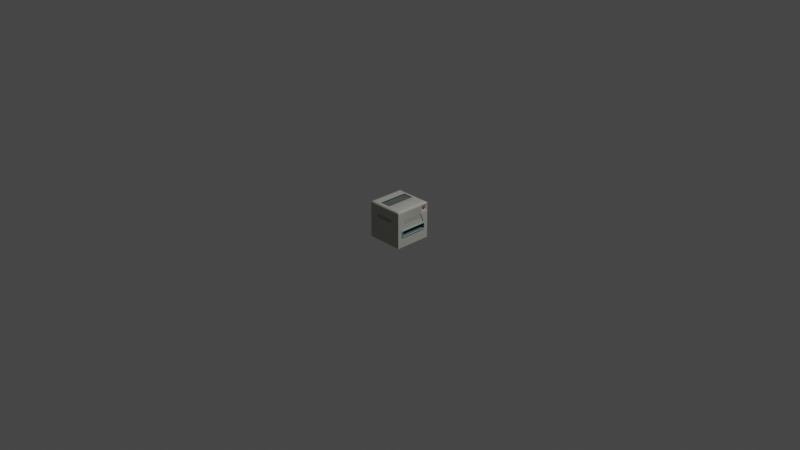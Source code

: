 # Source: Printer.blend  (saved by Blender 3.6.11; exported with 4.5.12 LTS)
import bpy
from mathutils import Matrix  # noqa: F401  (used for matrix-valued properties, if any)

bpy.ops.wm.read_factory_settings(use_empty=True)
scene = bpy.context.scene
scene.name = 'Scene'

# ---- collections
col_collection = bpy.data.collections.new('Collection'); scene.collection.children.link(col_collection)

# ---- materials (node trees are filled in below, after node groups)
mat_blue = bpy.data.materials.new('Blue')
mat_blue.alpha_threshold = 0.0
mat_blue.use_transparent_shadow = False
mat_blue.roughness = 0.5
mat_blue.line_color = (0.0, 0.0, 0.0, 1.0)
mat_printer = bpy.data.materials.new('Printer')
mat_printer.use_transparent_shadow = False
mat_red = bpy.data.materials.new('Red')
mat_red.use_transparent_shadow = False
mat_grey = bpy.data.materials.new('Grey')
mat_grey.use_transparent_shadow = False

# ---- node groups
ng_auto_smooth = bpy.data.node_groups.new('Auto Smooth', 'GeometryNodeTree')
_s = ng_auto_smooth.interface.new_socket(name='Geometry', in_out='OUTPUT', socket_type='NodeSocketGeometry')
_s = ng_auto_smooth.interface.new_socket(name='Geometry', in_out='INPUT', socket_type='NodeSocketGeometry')
_s = ng_auto_smooth.interface.new_socket(name='Angle', in_out='INPUT', socket_type='NodeSocketFloat')
_s.subtype = 'ANGLE'
_s.min_value = 0.0
_s.max_value = 3.142
ng_auto_smooth.is_modifier = True
_N = ng_auto_smooth.nodes; _L = ng_auto_smooth.links
n0 = _N.new('NodeGroupOutput'); n0.name = 'Group Output'; n0.location = (480, -100)
n1 = _N.new('NodeGroupInput'); n1.name = 'Group Input'; n1.location = (-420, -300)
n2 = _N.new('NodeGroupInput'); n2.name = 'Group Input.001'; n2.location = (-60, -100)
n3 = _N.new('GeometryNodeSetShadeSmooth'); n3.name = 'Set Shade Smooth'; n3.location = (120, -100)
n3.domain = 'EDGE'
n4 = _N.new('GeometryNodeSetShadeSmooth'); n4.name = 'Set Shade Smooth.001'; n4.location = (300, -100)
n5 = _N.new('GeometryNodeInputMeshEdgeAngle'); n5.name = 'Edge Angle'; n5.location = (-420, -220)
n6 = _N.new('GeometryNodeInputEdgeSmooth'); n6.name = 'Is Edge Smooth'; n6.location = (-60, -160)
n7 = _N.new('GeometryNodeInputShadeSmooth'); n7.name = 'Is Face Smooth'; n7.location = (-240, -340)
n8 = _N.new('FunctionNodeBooleanMath'); n8.name = 'Boolean Math'; n8.location = (-60, -220)
n9 = _N.new('FunctionNodeCompare'); n9.name = 'Compare'; n9.location = (-240, -180)
n9.operation = 'LESS_EQUAL'
_L.new(n5.outputs[0], n9.inputs[0])
_L.new(n4.outputs[0], n0.inputs[0])
_L.new(n1.outputs[1], n9.inputs[1])
_L.new(n9.outputs[0], n8.inputs[0])
_L.new(n7.outputs[0], n8.inputs[1])
_L.new(n2.outputs[0], n3.inputs[0])
_L.new(n6.outputs[0], n3.inputs[1])
_L.new(n3.outputs[0], n4.inputs[0])
_L.new(n8.outputs[0], n3.inputs[2])
n0.is_active_output = True

# ---- material node trees
mat_blue.use_nodes = True; mat_blue.node_tree.nodes.clear()
_N = mat_blue.node_tree.nodes; _L = mat_blue.node_tree.links
n0 = _N.new('ShaderNodeOutputMaterial'); n0.name = 'Material Output'; n0.location = (300, 300)
n1 = _N.new('ShaderNodeBsdfPrincipled'); n1.name = 'Principled BSDF'; n1.location = (10, 300)
n1.distribution = 'GGX'
n1.subsurface_method = 'RANDOM_WALK_SKIN'
n1.inputs[0].default_value = (0.2667, 0.4487, 0.4236, 1.0)
n1.inputs[3].default_value = 1.45
n1.inputs[27].default_value = (0.0, 0.0, 0.0, 1.0)
n1.inputs[28].default_value = 1.0
_L.new(n1.outputs[0], n0.inputs[0])
n0.is_active_output = True
mat_printer.use_nodes = True; mat_printer.node_tree.nodes.clear()
_N = mat_printer.node_tree.nodes; _L = mat_printer.node_tree.links
n0 = _N.new('ShaderNodeBsdfPrincipled'); n0.name = 'Principled BSDF'; n0.location = (10, 300)
n0.distribution = 'GGX'
n0.subsurface_method = 'RANDOM_WALK_SKIN'
n0.inputs[0].default_value = (0.4641, 0.4598, 0.418, 1.0)
n0.inputs[3].default_value = 1.45
n0.inputs[27].default_value = (0.0, 0.0, 0.0, 1.0)
n0.inputs[28].default_value = 1.0
n1 = _N.new('ShaderNodeOutputMaterial'); n1.name = 'Material Output'; n1.location = (300, 300)
_L.new(n0.outputs[0], n1.inputs[0])
n1.is_active_output = True
mat_red.use_nodes = True; mat_red.node_tree.nodes.clear()
_N = mat_red.node_tree.nodes; _L = mat_red.node_tree.links
n0 = _N.new('ShaderNodeBsdfPrincipled'); n0.name = 'Principled BSDF'; n0.location = (10, 300)
n0.distribution = 'GGX'
n0.subsurface_method = 'RANDOM_WALK_SKIN'
n0.inputs[0].default_value = (0.3173, 0.01621, 0.01816, 1.0)
n0.inputs[3].default_value = 1.45
n0.inputs[27].default_value = (0.0, 0.0, 0.0, 1.0)
n0.inputs[28].default_value = 1.0
n1 = _N.new('ShaderNodeOutputMaterial'); n1.name = 'Material Output'; n1.location = (300, 300)
_L.new(n0.outputs[0], n1.inputs[0])
n1.is_active_output = True
mat_grey.use_nodes = True; mat_grey.node_tree.nodes.clear()
_N = mat_grey.node_tree.nodes; _L = mat_grey.node_tree.links
n0 = _N.new('ShaderNodeBsdfPrincipled'); n0.name = 'Principled BSDF'; n0.location = (10, 300)
n0.distribution = 'GGX'
n0.subsurface_method = 'RANDOM_WALK_SKIN'
n0.inputs[0].default_value = (0.1336, 0.1336, 0.1336, 1.0)
n0.inputs[3].default_value = 1.45
n0.inputs[27].default_value = (0.0, 0.0, 0.0, 1.0)
n0.inputs[28].default_value = 1.0
n1 = _N.new('ShaderNodeOutputMaterial'); n1.name = 'Material Output'; n1.location = (300, 300)
_L.new(n0.outputs[0], n1.inputs[0])
n1.is_active_output = True

# ---- world
world_world = bpy.data.worlds.new('World'); scene.world = world_world
world_world.use_nodes = True; world_world.node_tree.nodes.clear()
_N = world_world.node_tree.nodes; _L = world_world.node_tree.links
n0 = _N.new('ShaderNodeOutputWorld'); n0.name = 'World Output'; n0.location = (300, 300)
n1 = _N.new('ShaderNodeBackground'); n1.name = 'Background'; n1.location = (10, 300)
n1.inputs[0].default_value = (0.05088, 0.05088, 0.05088, 1.0)
_L.new(n1.outputs[0], n0.inputs[0])
n0.is_active_output = True
world_world.color = (0.05088, 0.05088, 0.05088)
world_world.use_sun_shadow = False
world_world.sun_shadow_jitter_overblur = 0.0

# ---- cameras
cam_camera = bpy.data.cameras.new('Camera')
cam_camera.clip_end = 100.0
cam_camera.ortho_scale = 7.314

# ---- lights
light_light = bpy.data.lights.new('Light', 'POINT')
light_light.transmission_factor = 0.0
light_light.energy = 1000.0
light_light.shadow_soft_size = 0.1
light_light.shadow_maximum_resolution = 0.006
light_light.use_absolute_resolution = True

# ---- meshes
me_cube = bpy.data.meshes.new('Cube')
me_cube.from_pydata([(0.2, 0.2, -0.2), (0.2, -0.2, -0.2), (-0.2, 0.2, -0.2), (-0.2, -0.2, -0.2), (-0.2, 0.09998, -0.2), (-0.2, 0.0, -0.2), (-0.2, -0.09998, -0.2), (0.09998, 0.2, -0.2), (0.0, 0.2, -0.2), (-0.09998, 0.2, -0.2), (0.1859, 0.1706, 0.1294), (0.2, 0.2, 0.0), (0.2, 0.2, -0.09998), (-0.2, -0.2, -0.09998), (-0.2, -0.2, 0.0), (-0.2, -0.2, 0.09998), (0.2, -0.2, 0.09998), (0.2, -0.2, 0.0), (0.2, -0.2, -0.09998), (-0.2, 0.2, 0.09998), (-0.2, 0.2, 0.0), (-0.2, 0.2, -0.09998), (-0.09998, -0.2, -0.2), (0.0, -0.2, -0.2), (0.09998, -0.2, -0.2), (0.2, -0.09998, -0.2), (0.2, 0.0, -0.2), (0.2, 0.09998, -0.2), (-0.09998, 0.2, -0.09998), (0.0, 0.2, -0.09998), (0.09998, 0.2, -0.09998), (-0.09998, 0.2, 0.0), (0.0, 0.2, 0.0), (0.09998, 0.2, 0.0), (-0.09998, 0.2, 0.09998), (0.0, 0.2, 0.09998), (0.09998, 0.2, 0.09998), (0.2, 0.1472, -0.07934), (0.2, 0.0, -0.07934), (0.2, -0.1472, -0.07934), (0.2, 0.1472, -0.02064), (0.2, 0.0, -0.02064), (0.2, -0.1472, -0.02064), (0.1927, 0.09998, 0.09998), (0.1927, 0.0, 0.09998), (0.1927, -0.09998, 0.09998), (-0.09998, 0.09998, -0.2), (-0.09998, 0.0, -0.2), (-0.09998, -0.09998, -0.2), (0.0, 0.09998, -0.2), (0.0, 0.0, -0.2), (0.0, -0.09998, -0.2), (0.09998, 0.09998, -0.2), (0.09998, 0.0, -0.2), (0.09998, -0.09998, -0.2), (-0.2, -0.09998, -0.09998), (-0.2, 0.0, -0.09998), (-0.2, 0.09998, -0.09998), (-0.2, -0.09998, 0.0), (-0.2, 0.0, 0.0), (-0.2, 0.09998, 0.0), (-0.2, -0.09998, 0.09998), (-0.2, 0.0, 0.09998), (-0.2, 0.09998, 0.09998), (0.09998, -0.2, -0.09998), (0.0, -0.2, -0.09998), (-0.09998, -0.2, -0.09998), (0.09998, -0.2, 0.0), (0.0, -0.2, 0.0), (-0.09998, -0.2, 0.0), (0.09998, -0.2, 0.09998), (0.0, -0.2, 0.09998), (-0.09998, -0.2, 0.09998), (0.09998, 0.09998, 0.1977), (0.09998, 0.0, 0.1977), (0.09998, -0.09998, 0.1977), (0.02364, 0.1634, 0.1977), (0.02364, 0.0, 0.1977), (0.02364, -0.1634, 0.1977), (-0.0899, 0.1634, 0.2), (-0.0899, 0.0, 0.2), (-0.0899, -0.1634, 0.2), (-0.01008, 0.1495, 0.184), (-0.01008, 0.0, 0.184), (-0.01008, -0.1495, 0.184), (-0.1095, 0.1495, 0.1832), (-0.1095, 0.0, 0.1832), (-0.1095, -0.1495, 0.1832), (0.07902, 0.1472, -0.06029), (0.07902, 0.0, -0.06029), (0.07902, -0.1472, -0.06029), (0.07902, 0.1472, -0.02064), (0.07902, 0.0, -0.02064), (0.07902, -0.1472, -0.02064), (0.1769, 0.1769, 0.2), (0.1859, 0.1706, 0.1475), (0.1857, 0.1857, 0.1982), (0.1932, 0.1932, 0.1932), (0.1982, 0.1982, 0.1857), (0.1769, -0.1769, 0.2), (0.2, -0.2, 0.1769), (0.1857, -0.1857, 0.1982), (0.1932, -0.1932, 0.1932), (0.1982, -0.1982, 0.1857), (-0.1769, 0.1769, 0.2), (-0.2, 0.2, 0.1769), (-0.1857, 0.1857, 0.1982), (-0.1932, 0.1932, 0.1932), (-0.1982, 0.1982, 0.1857), (-0.1769, -0.1769, 0.2), (-0.2, -0.2, 0.1769), (-0.1857, -0.1857, 0.1982), (-0.1932, -0.1932, 0.1932), (-0.1982, -0.1982, 0.1857), (0.09998, -0.1769, 0.2), (0.09998, -0.2, 0.1769), (0.09998, -0.1857, 0.1982), (0.09998, -0.1932, 0.1932), (0.09998, -0.1982, 0.1857), (0.01496, -0.1769, 0.2), (0.0, -0.2, 0.1769), (0.009235, -0.1857, 0.1982), (0.004382, -0.1932, 0.1932), (0.001139, -0.1982, 0.1857), (-0.09998, -0.2, 0.1769), (-0.0936, -0.1769, 0.2), (-0.09949, -0.1982, 0.1857), (-0.09811, -0.1932, 0.1932), (-0.09604, -0.1857, 0.1982), (0.1769, 0.09998, 0.2), (0.2, 0.09998, 0.1769), (0.1857, 0.09998, 0.1982), (0.1932, 0.09998, 0.1932), (0.1982, 0.09998, 0.1857), (0.1769, 0.0, 0.2), (0.2, 0.0, 0.1769), (0.1857, 0.0, 0.1982), (0.1932, 0.0, 0.1932), (0.1982, 0.0, 0.1857), (0.2, -0.09998, 0.1769), (0.1769, -0.09998, 0.2), (0.1982, -0.09998, 0.1857), (0.1932, -0.09998, 0.1932), (0.1857, -0.09998, 0.1982), (-0.1769, -0.1133, 0.2), (-0.2, -0.09998, 0.1769), (-0.1857, -0.1082, 0.1982), (-0.1932, -0.1039, 0.1932), (-0.1982, -0.101, 0.1857), (-0.1769, 0.0, 0.2), (-0.2, 0.0, 0.1769), (-0.1857, 0.0, 0.1982), (-0.1932, 0.0, 0.1932), (-0.1982, 0.0, 0.1857), (-0.2, 0.09998, 0.1769), (-0.1769, 0.1133, 0.2), (-0.1982, 0.101, 0.1857), (-0.1932, 0.1039, 0.1932), (-0.1857, 0.1082, 0.1982), (-0.0936, 0.1769, 0.2), (-0.09998, 0.2, 0.1769), (-0.09604, 0.1857, 0.1982), (-0.09811, 0.1932, 0.1932), (-0.09949, 0.1982, 0.1857), (0.01496, 0.1769, 0.2), (0.0, 0.2, 0.1769), (0.009235, 0.1857, 0.1982), (0.004382, 0.1932, 0.1932), (0.001139, 0.1982, 0.1857), (0.09998, 0.2, 0.1769), (0.09998, 0.1769, 0.2), (0.09998, 0.1982, 0.1857), (0.09998, 0.1932, 0.1932), (0.09998, 0.1857, 0.1982), (0.2, 0.2, -0.1044), (0.2, -0.2, -0.1044), (-0.2, 0.2, -0.1044), (-0.2, -0.2, -0.1044), (-0.09998, 0.2, -0.1044), (0.0, 0.2, -0.1044), (0.09998, 0.2, -0.1044), (0.2, 0.1451, -0.08467), (0.2, 0.0, -0.08467), (0.2, -0.1451, -0.08467), (-0.2, -0.09998, -0.1044), (-0.2, 0.0, -0.1044), (-0.2, 0.09998, -0.1044), (0.09998, -0.2, -0.1044), (0.0, -0.2, -0.1044), (-0.09998, -0.2, -0.1044), (-0.2, -0.1091, -0.2), (0.2, -0.1091, -0.2), (0.2, -0.152, -0.08122), (0.2, -0.152, -0.01876), (0.2, -0.1091, 0.09998), (-0.09998, -0.1091, -0.2), (0.0, -0.1091, -0.2), (0.09998, -0.1091, -0.2), (-0.2, -0.1091, -0.09998), (-0.2, -0.1091, 0.0), (-0.2, -0.1091, 0.09998), (0.1769, -0.107, 0.2), (0.1857, -0.1078, 0.1982), (0.1932, -0.1085, 0.1932), (0.1982, -0.1089, 0.1857), (0.2, -0.1091, 0.1769), (-0.1769, -0.1191, 0.2), (-0.1857, -0.1153, 0.1982), (-0.1932, -0.112, 0.1932), (-0.1982, -0.1098, 0.1857), (-0.2, -0.1091, 0.1769), (0.09998, -0.107, 0.2), (-0.09023, -0.1647, 0.2), (0.02285, -0.1647, 0.2), (-0.2, -0.1091, -0.1044), (0.2001, -0.1462, -0.08552), (0.2, 0.1115, -0.2), (-0.2, 0.1115, -0.2), (0.2, 0.1533, -0.08172), (0.2, 0.1533, -0.01826), (0.1859, 0.1409, 0.1294), (-0.09998, 0.1115, -0.2), (0.0, 0.1115, -0.2), (0.09998, 0.1115, -0.2), (-0.2, 0.1115, -0.09998), (-0.2, 0.1115, 0.0), (-0.2, 0.1115, 0.09998), (-0.1769, 0.1206, 0.2), (-0.1857, 0.1171, 0.1982), (-0.1932, 0.1142, 0.1932), (-0.1982, 0.1122, 0.1857), (-0.2, 0.1115, 0.1769), (0.1769, 0.1089, 0.2), (0.1857, 0.1099, 0.1982), (0.1932, 0.1107, 0.1932), (0.1982, 0.1113, 0.1857), (0.1859, 0.1409, 0.1475), (0.09998, 0.1089, 0.2), (-0.09032, 0.165, 0.2), (0.02264, 0.165, 0.2), (-0.2, 0.1115, -0.1044), (0.2001, 0.1475, -0.08599), (0.2, 0.2, 0.004759), (-0.2, -0.2, 0.004759), (0.2, -0.2, 0.004759), (-0.2, 0.2, 0.004759), (-0.09998, 0.2, 0.004759), (0.0, 0.2, 0.004759), (0.09998, 0.2, 0.004759), (0.1927, 0.1449, -0.01386), (0.1927, 0.0, -0.0149), (0.1927, -0.1449, -0.01386), (-0.2, -0.09998, 0.004759), (-0.2, 0.0, 0.004759), (-0.2, 0.09998, 0.004759), (0.09998, -0.2, 0.004759), (0.0, -0.2, 0.004759), (-0.09998, -0.2, 0.004759), (-0.2, -0.1091, 0.004759), (0.2001, -0.146, -0.01406), (-0.2, 0.1115, 0.004759), (0.2001, 0.1474, -0.01359), (0.2105, 0.1533, -0.08172), (0.2105, 0.1472, -0.07934), (0.2105, 0.0, -0.07934), (0.2105, -0.1472, -0.07934), (0.2105, 0.1533, -0.01826), (0.2105, 0.1472, -0.02064), (0.2105, 0.0, -0.02064), (0.2105, -0.1472, -0.02064), (0.2105, 0.1449, -0.01386), (0.2105, 0.0, -0.0149), (0.2105, -0.1449, -0.01386), (0.2105, 0.1451, -0.08467), (0.2105, 0.0, -0.08467), (0.2105, -0.1451, -0.08467), (0.2104, 0.1475, -0.08599), (0.2105, -0.152, -0.08122), (0.2105, -0.152, -0.01876), (0.2104, -0.1462, -0.08552), (0.2104, -0.146, -0.01406), (0.2104, 0.1474, -0.01359), (-0.1074, 0.2, -0.2), (-0.1074, -0.2, -0.2), (-0.1074, 0.2, -0.09998), (-0.1074, 0.2, 0.0), (-0.1074, 0.2, 0.09998), (-0.1074, 0.09998, -0.2), (-0.1074, 0.0, -0.2), (-0.1074, -0.09998, -0.2), (-0.1074, -0.2, -0.09998), (-0.1074, -0.2, 0.0), (-0.1074, -0.2, 0.09998), (-0.09977, -0.1769, 0.2), (-0.1027, -0.1857, 0.1982), (-0.1052, -0.1932, 0.1932), (-0.1068, -0.1982, 0.1857), (-0.1074, -0.2, 0.1769), (-0.09977, 0.1769, 0.2), (-0.1027, 0.1857, 0.1982), (-0.1052, 0.1932, 0.1932), (-0.1068, 0.1982, 0.1857), (-0.1074, 0.2, 0.1769), (-0.09634, 0.1597, 0.2), (-0.09634, -0.1597, 0.2), (-0.09634, 0.0, 0.2), (-0.1074, -0.2, -0.1044), (-0.1074, 0.2, -0.1044), (-0.1074, -0.1091, -0.2), (-0.09666, -0.1613, 0.2), (-0.09674, 0.1617, 0.2), (-0.1074, 0.1115, -0.2), (-0.1074, -0.2, 0.004759), (-0.1074, 0.2, 0.004759), (-0.0899, 0.1634, 0.2031), (-0.0899, 0.0, 0.2031), (-0.0899, -0.1634, 0.2031), (-0.09634, 0.1597, 0.2031), (-0.09634, -0.1597, 0.2031), (-0.09634, 0.0, 0.2031), (0.2, 0.1115, 0.1769), (0.2, 0.2, 0.1769), (0.2, 0.2, 0.09998), (0.2, 0.1115, 0.09998), (0.1914, 0.1299, 0.1585), (0.1914, 0.1816, 0.1585), (0.1914, 0.1816, 0.1184), (0.1914, 0.1299, 0.1184), (0.1859, 0.1336, 0.1548), (0.1859, 0.1779, 0.1548), (0.1859, 0.1779, 0.1221), (0.1859, 0.1336, 0.1221), (0.1919, 0.1409, 0.1475), (0.1961, 0.1452, 0.1432), (0.194, 0.1415, 0.1469), (0.1956, 0.143, 0.1453), (0.1961, 0.1663, 0.1432), (0.1919, 0.1706, 0.1475), (0.1956, 0.1684, 0.1453), (0.194, 0.17, 0.1469), (0.1961, 0.1663, 0.1337), (0.1919, 0.1706, 0.1294), (0.1956, 0.1684, 0.1315), (0.194, 0.17, 0.1299), (0.1961, 0.1452, 0.1337), (0.1919, 0.1409, 0.1294), (0.1956, 0.143, 0.1315), (0.194, 0.1415, 0.1299), (-0.2, -0.2, 0.08636), (0.2, 0.2, 0.08636), (0.2, -0.2, 0.08636), (-0.2, 0.2, 0.08636), (-0.09998, 0.2, 0.08636), (0.0, 0.2, 0.08636), (0.09998, 0.2, 0.08636), (0.1927, 0.1064, 0.0837), (0.1927, 0.0, 0.08355), (0.1927, -0.1064, 0.0837), (-0.2, -0.09998, 0.08636), (-0.2, 0.0, 0.08636), (-0.2, 0.09998, 0.08636), (0.09998, -0.2, 0.08636), (0.0, -0.2, 0.08636), (-0.09998, -0.2, 0.08636), (-0.2, -0.1091, 0.08636), (0.2, -0.1144, 0.08367), (-0.2, 0.1115, 0.08636), (0.2, 0.1166, 0.08374), (-0.1074, -0.2, 0.08636), (-0.1074, 0.2, 0.08636), (0.2, 0.2, 0.08053), (0.2, -0.2, 0.08053), (-0.2, 0.2, 0.08053), (-0.09998, 0.2, 0.08053), (0.0, 0.2, 0.08053), (0.09998, 0.2, 0.08053), (0.1927, 0.1092, 0.07672), (0.1927, 0.0, 0.07651), (0.1927, -0.1092, 0.07672), (-0.2, -0.09998, 0.08053), (-0.2, 0.0, 0.08053), (-0.2, 0.09998, 0.08053), (0.09998, -0.2, 0.08053), (0.0, -0.2, 0.08053), (-0.09998, -0.2, 0.08053), (-0.2, -0.1091, 0.08053), (0.2, -0.1166, 0.07668), (-0.2, 0.1115, 0.08053), (0.2, 0.1188, 0.07678), (-0.1074, -0.2, 0.08053), (-0.1074, 0.2, 0.08053), (-0.2, -0.2, 0.08053), (0.2, 0.2, 0.07324), (0.2, -0.2, 0.07324), (-0.2, 0.2, 0.07324), (-0.09998, 0.2, 0.07324), (0.0, 0.2, 0.07324), (0.09998, 0.2, 0.07324), (0.1927, 0.1126, 0.06801), (0.1927, 0.0, 0.06772), (0.1927, -0.1126, 0.06801), (-0.2, -0.09998, 0.07324), (-0.2, 0.0, 0.07324), (-0.2, 0.09998, 0.07324), (0.09998, -0.2, 0.07324), (0.0, -0.2, 0.07324), (-0.09998, -0.2, 0.07324), (-0.2, -0.1091, 0.07324), (0.2, -0.1195, 0.06796), (-0.2, 0.1115, 0.07324), (0.2, 0.1216, 0.06809), (-0.1074, -0.2, 0.07324), (-0.1074, 0.2, 0.07324), (-0.2, -0.2, 0.07324), (0.2, 0.2, 0.06679), (0.2, -0.2, 0.06679), (-0.2, 0.2, 0.06679), (-0.09998, 0.2, 0.06679), (0.0, 0.2, 0.06679), (0.09998, 0.2, 0.06679), (0.1927, 0.1157, 0.0603), (0.1927, 0.0, 0.05994), (0.1927, -0.1157, 0.0603), (-0.2, -0.09998, 0.06679), (-0.2, 0.0, 0.06679), (-0.2, 0.09998, 0.06679), (0.09998, -0.2, 0.06679), (0.0, -0.2, 0.06679), (-0.09998, -0.2, 0.06679), (-0.2, -0.1091, 0.06679), (0.2, -0.122, 0.06023), (-0.2, 0.1115, 0.06679), (0.2, 0.124, 0.06039), (-0.1074, -0.2, 0.06679), (-0.1074, 0.2, 0.06679), (-0.2, -0.2, 0.06679), (0.2, 0.2, 0.05935), (0.2, -0.2, 0.05935), (-0.2, 0.2, 0.05935), (-0.09998, 0.2, 0.05935), (0.0, 0.2, 0.05935), (0.09998, 0.2, 0.05935), (0.1927, 0.1192, 0.0514), (0.1927, 0.0, 0.05096), (0.1927, -0.1192, 0.0514), (-0.2, -0.09998, 0.05935), (-0.2, 0.0, 0.05935), (-0.2, 0.09998, 0.05935), (0.09998, -0.2, 0.05935), (0.0, -0.2, 0.05935), (-0.09998, -0.2, 0.05935), (-0.2, -0.1091, 0.05935), (0.2, -0.1249, 0.05132), (-0.2, 0.1115, 0.05935), (0.2, 0.1268, 0.05152), (-0.1074, -0.2, 0.05935), (-0.1074, 0.2, 0.05935), (-0.2, -0.2, 0.05935), (0.2, 0.2, 0.05284), (0.2, -0.2, 0.05284), (-0.2, 0.2, 0.05284), (-0.09998, 0.2, 0.05284), (0.0, 0.2, 0.05284), (0.09998, 0.2, 0.05284), (0.1927, 0.1222, 0.04362), (0.1927, 0.0, 0.0431), (0.1927, -0.1222, 0.04362), (-0.2, -0.09998, 0.05284), (-0.2, 0.0, 0.05284), (-0.2, 0.09998, 0.05284), (0.09998, -0.2, 0.05284), (0.0, -0.2, 0.05284), (-0.09998, -0.2, 0.05284), (-0.2, -0.1091, 0.05284), (0.2, -0.1274, 0.04352), (-0.2, 0.1115, 0.05284), (0.2, 0.1293, 0.04375), (-0.1074, -0.2, 0.05284), (-0.1074, 0.2, 0.05284), (-0.2, -0.2, 0.05284), (0.0, -0.1902, 0.08636), (-0.09998, -0.1902, 0.08636), (0.09998, -0.1902, 0.08636), (0.09998, -0.1902, 0.08053), (0.0, -0.1902, 0.08053), (-0.09998, -0.1902, 0.08053), (0.0, -0.1902, 0.07324), (-0.09998, -0.1902, 0.07324), (0.09998, -0.1902, 0.07324), (0.09998, -0.1902, 0.06679), (0.0, -0.1902, 0.06679), (-0.09998, -0.1902, 0.06679), (0.0, -0.1902, 0.05935), (-0.09998, -0.1902, 0.05935), (0.09998, -0.1902, 0.05935), (0.09998, -0.1902, 0.05284), (0.0, -0.1902, 0.05284), (-0.09998, -0.1902, 0.05284), (0.0, 0.1886, 0.08636), (0.09998, 0.1886, 0.08636), (-0.09998, 0.1886, 0.08636), (-0.09998, 0.1886, 0.08053), (0.0, 0.1886, 0.08053), (0.09998, 0.1886, 0.08053), (0.0, 0.1886, 0.07324), (0.09998, 0.1886, 0.07324), (-0.09998, 0.1886, 0.07324), (-0.09998, 0.1886, 0.06679), (0.0, 0.1886, 0.06679), (0.09998, 0.1886, 0.06679), (0.0, 0.1886, 0.05935), (0.09998, 0.1886, 0.05935), (-0.09998, 0.1886, 0.05935), (-0.09998, 0.1886, 0.05284), (0.0, 0.1886, 0.05284), (0.09998, 0.1886, 0.05284), (0.186, 0.0, 0.08355), (0.186, -0.1064, 0.0837), (0.186, 0.1064, 0.0837), (0.186, 0.1092, 0.07672), (0.186, 0.0, 0.07651), (0.186, -0.1092, 0.07672), (0.186, 0.0, 0.06772), (0.186, -0.1126, 0.06801), (0.186, 0.1126, 0.06801), (0.186, 0.1157, 0.0603), (0.186, 0.0, 0.05994), (0.186, -0.1157, 0.0603), (0.186, 0.0, 0.05096), (0.186, -0.1192, 0.0514), (0.186, 0.1192, 0.0514), (0.186, 0.1222, 0.04362), (0.186, 0.0, 0.0431), (0.186, -0.1222, 0.04362), (-0.09991, -0.1997, 0.1782), (-0.1997, -0.1997, 0.1782), (0.1997, -0.09998, 0.1782), (0.1997, -0.1997, 0.1782), (-0.1997, 0.1001, 0.1782), (-0.1997, 0.1997, 0.1782), (0.09998, 0.1997, 0.1782), (0.1997, 0.1997, 0.1782), (0.09998, -0.1997, 0.1782), (0.0001742, -0.1997, 0.1782), (0.1997, 0.09998, 0.1782), (0.1997, 0.0, 0.1782), (-0.1997, -0.1001, 0.1782), (-0.1997, 0.0, 0.1782), (-0.09991, 0.1997, 0.1782), (0.0001742, 0.1997, 0.1782), (-0.1997, -0.1092, 0.1782), (0.1997, -0.109, 0.1782), (0.1997, 0.1115, 0.1782), (-0.1997, 0.1116, 0.1782), (-0.1073, 0.1997, 0.1782), (-0.1073, -0.1997, 0.1782), (0.09998, 0.2, 0.176), (0.2, 0.2, 0.176), (0.1999, 0.09998, 0.176), (0.1999, -0.09998, 0.176), (0.2, -0.2, 0.176), (0.09998, -0.2, 0.176), (-0.2, 0.09998, 0.176), (-0.2, 0.2, 0.176), (-0.09998, 0.2, 0.176), (-0.2, -0.2, 0.176), (-0.2, -0.09998, 0.176), (-0.09998, -0.2, 0.176), (0.0, -0.2, 0.176), (0.1999, 0.0, 0.176), (-0.2, 0.0, 0.176), (0.0, 0.2, 0.176), (0.2, -0.1091, 0.176), (-0.2, -0.1091, 0.176), (-0.2, 0.1115, 0.176), (0.2, 0.1115, 0.176), (-0.1074, -0.2, 0.176), (-0.1074, 0.2, 0.176), (0.1914, 0.1816, 0.158), (0.1914, 0.1299, 0.158), (0.1859, 0.1779, 0.1544), (0.1859, 0.1336, 0.1544), (0.1859, 0.1706, 0.1473), (0.1859, 0.1409, 0.1473), (0.1961, 0.1663, 0.1431), (0.1956, 0.1684, 0.1452), (0.194, 0.17, 0.1467), (0.1919, 0.1706, 0.1473), (0.1919, 0.1409, 0.1473), (0.194, 0.1415, 0.1467), (0.1956, 0.143, 0.1452), (0.1961, 0.1452, 0.1431)], [], [(211, 213, 119, 114), (309, 206, 109, 293), (577, 302, 160, 564), (197, 191, 1, 24), (560, 100, 115, 561), (575, 320, 130, 558), (180, 30, 12, 174), (30, 33, 11, 12), (354, 36, 322, 349), (307, 284, 28, 178), (178, 28, 29, 179), (179, 29, 30, 180), (284, 285, 31, 28), (28, 31, 32, 29), (29, 32, 33, 30), (369, 286, 34, 352), (352, 34, 35, 353), (353, 35, 36, 354), (573, 210, 145, 566), (237, 239, 76, 73), (215, 192, 18, 175), (192, 193, 17, 18), (365, 194, 16, 350), (259, 193, 278, 280), (37, 38, 264, 263), (182, 181, 273, 274), (251, 259, 280, 272), (42, 39, 90, 93), (39, 38, 89, 90), (367, 323, 43, 355), (355, 43, 44, 356), (356, 44, 45, 357), (201, 211, 114, 99), (134, 74, 75, 140), (305, 149, 144, 304), (308, 195, 22, 283), (195, 196, 23, 22), (196, 197, 24, 23), (311, 221, 46, 287), (287, 46, 47, 288), (288, 47, 48, 289), (221, 222, 49, 46), (46, 49, 50, 47), (47, 50, 51, 48), (222, 223, 52, 49), (49, 52, 53, 50), (50, 53, 54, 51), (223, 216, 27, 52), (52, 27, 26, 53), (53, 26, 25, 54), (240, 224, 21, 176), (224, 225, 20, 21), (366, 226, 19, 351), (214, 198, 55, 184), (184, 55, 56, 185), (185, 56, 57, 186), (198, 199, 58, 55), (55, 58, 59, 56), (56, 59, 60, 57), (364, 200, 61, 358), (358, 61, 62, 359), (359, 62, 63, 360), (576, 297, 110, 565), (303, 155, 149, 305), (239, 238, 79, 76), (306, 290, 13, 177), (290, 291, 14, 13), (368, 292, 15, 348), (175, 18, 64, 187), (187, 64, 65, 188), (188, 65, 66, 189), (18, 17, 67, 64), (64, 67, 68, 65), (65, 68, 69, 66), (350, 16, 70, 361), (361, 70, 71, 362), (362, 71, 72, 363), (310, 227, 155, 303), (213, 212, 125, 119), (129, 73, 74, 134), (572, 205, 100, 560), (561, 115, 120, 568), (568, 120, 124, 567), (556, 169, 321, 557), (558, 130, 135, 569), (569, 135, 139, 559), (571, 165, 169, 556), (73, 76, 77, 74), (74, 77, 78, 75), (564, 160, 165, 571), (80, 81, 87, 86), (77, 76, 82, 83), (574, 231, 105, 563), (570, 150, 154, 562), (566, 145, 150, 570), (82, 85, 86, 83), (83, 86, 87, 84), (81, 78, 84, 87), (76, 79, 85, 82), (78, 77, 83, 84), (79, 80, 86, 85), (88, 91, 92, 89), (89, 92, 93, 90), (40, 41, 92, 91), (37, 40, 91, 88), (38, 37, 88, 89), (41, 42, 93, 92), (293, 109, 111, 294), (294, 111, 112, 295), (295, 112, 113, 296), (555, 535, 110, 297), (201, 99, 101, 202), (202, 101, 102, 203), (203, 102, 103, 204), (551, 537, 100, 205), (227, 104, 106, 228), (228, 106, 107, 229), (229, 107, 108, 230), (553, 539, 105, 231), (170, 94, 96, 173), (173, 96, 97, 172), (172, 97, 98, 171), (540, 541, 321, 169), (99, 114, 116, 101), (101, 116, 117, 102), (102, 117, 118, 103), (537, 542, 115, 100), (114, 119, 121, 116), (116, 121, 122, 117), (117, 122, 123, 118), (542, 543, 120, 115), (119, 125, 128, 121), (121, 128, 127, 122), (122, 127, 126, 123), (543, 534, 124, 120), (232, 129, 131, 233), (233, 131, 132, 234), (234, 132, 133, 235), (552, 544, 130, 320), (129, 134, 136, 131), (131, 136, 137, 132), (132, 137, 138, 133), (544, 545, 135, 130), (134, 140, 143, 136), (136, 143, 142, 137), (137, 142, 141, 138), (545, 536, 139, 135), (206, 144, 146, 207), (207, 146, 147, 208), (208, 147, 148, 209), (550, 546, 145, 210), (144, 149, 151, 146), (146, 151, 152, 147), (147, 152, 153, 148), (546, 547, 150, 145), (149, 155, 158, 151), (151, 158, 157, 152), (152, 157, 156, 153), (547, 538, 154, 150), (298, 159, 161, 299), (299, 161, 162, 300), (300, 162, 163, 301), (554, 548, 160, 302), (159, 164, 166, 161), (161, 166, 167, 162), (162, 167, 168, 163), (548, 549, 165, 160), (164, 170, 173, 166), (166, 173, 172, 167), (167, 172, 171, 168), (549, 540, 169, 165), (232, 237, 73, 129), (23, 188, 189, 22), (24, 187, 188, 23), (1, 175, 187, 24), (283, 306, 177, 3), (5, 185, 186, 4), (6, 184, 185, 5), (190, 214, 184, 6), (217, 240, 176, 2), (26, 182, 183, 25), (27, 181, 182, 26), (216, 241, 181, 27), (191, 215, 175, 1), (8, 179, 180, 7), (9, 178, 179, 8), (282, 307, 178, 9), (7, 180, 174, 0), (25, 183, 215, 191), (3, 177, 214, 190), (535, 550, 210, 110), (112, 208, 209, 113), (111, 207, 208, 112), (109, 206, 207, 111), (536, 551, 205, 139), (142, 203, 204, 141), (143, 202, 203, 142), (140, 201, 202, 143), (559, 139, 205, 572), (78, 81, 212, 213), (348, 15, 200, 364), (13, 14, 199, 198), (177, 13, 198, 214), (51, 54, 197, 196), (48, 51, 196, 195), (289, 48, 195, 308), (140, 75, 211, 201), (357, 45, 194, 365), (183, 182, 274, 275), (40, 37, 263, 267), (565, 110, 210, 573), (54, 25, 191, 197), (304, 144, 206, 309), (75, 78, 213, 211), (0, 174, 241, 216), (4, 186, 240, 217), (94, 170, 237, 232), (541, 552, 320, 321), (97, 234, 235, 98), (96, 233, 234, 97), (94, 232, 233, 96), (538, 553, 231, 154), (157, 229, 230, 156), (158, 228, 229, 157), (155, 227, 228, 158), (562, 154, 231, 574), (298, 104, 227, 310), (164, 159, 238, 239), (360, 63, 226, 366), (57, 60, 225, 224), (186, 57, 224, 240), (7, 0, 216, 223), (8, 7, 223, 222), (9, 8, 222, 221), (282, 9, 221, 311), (349, 322, 323, 367), (12, 11, 219, 218), (174, 12, 218, 241), (170, 164, 239, 237), (582, 95, 337, 587), (11, 242, 261, 219), (60, 254, 260, 225), (42, 41, 268, 269), (14, 243, 258, 199), (68, 256, 257, 69), (67, 255, 256, 68), (17, 244, 255, 67), (291, 312, 243, 14), (59, 253, 254, 60), (58, 252, 253, 59), (199, 258, 252, 58), (225, 260, 245, 20), (241, 218, 262, 276), (261, 249, 270, 281), (41, 40, 267, 268), (193, 259, 244, 17), (32, 247, 248, 33), (31, 246, 247, 32), (285, 313, 246, 31), (33, 248, 242, 11), (276, 262, 263, 273), (273, 263, 264, 274), (274, 264, 265, 275), (262, 266, 267, 263), (265, 269, 278, 277), (275, 265, 277, 279), (269, 272, 280, 278), (268, 271, 272, 269), (267, 270, 271, 268), (266, 281, 270, 267), (39, 42, 269, 265), (181, 241, 276, 273), (38, 39, 265, 264), (193, 192, 277, 278), (192, 215, 279, 277), (250, 251, 272, 271), (219, 261, 281, 266), (215, 183, 275, 279), (249, 250, 271, 270), (218, 219, 266, 262), (20, 245, 313, 285), (69, 257, 312, 291), (2, 282, 311, 217), (159, 298, 310, 238), (81, 304, 309, 212), (6, 289, 308, 190), (2, 176, 307, 282), (22, 189, 306, 283), (539, 554, 302, 105), (107, 300, 301, 108), (106, 299, 300, 107), (104, 298, 299, 106), (534, 555, 297, 124), (127, 295, 296, 126), (128, 294, 295, 127), (125, 293, 294, 128), (238, 310, 303, 79), (363, 72, 292, 368), (66, 69, 291, 290), (189, 66, 290, 306), (81, 80, 315, 316), (567, 124, 297, 576), (5, 288, 289, 6), (4, 287, 288, 5), (217, 311, 287, 4), (190, 308, 283, 3), (305, 304, 318, 319), (351, 19, 286, 369), (21, 20, 285, 284), (176, 21, 284, 307), (563, 105, 302, 577), (212, 309, 293, 125), (314, 317, 319, 315), (315, 319, 318, 316), (303, 305, 319, 317), (304, 81, 316, 318), (80, 79, 314, 315), (79, 303, 317, 314), (324, 325, 321, 320), (578, 326, 322, 557), (326, 327, 323, 322), (579, 324, 320, 575), (328, 329, 325, 324), (580, 330, 326, 578), (330, 331, 327, 326), (581, 328, 324, 579), (236, 95, 329, 328), (582, 10, 330, 580), (10, 220, 331, 330), (583, 236, 328, 581), (583, 220, 345, 588), (220, 10, 341, 345), (584, 336, 333, 591), (333, 336, 338, 335), (335, 338, 339, 334), (334, 339, 337, 332), (584, 340, 342, 585), (585, 342, 343, 586), (586, 343, 341, 587), (340, 344, 346, 342), (342, 346, 347, 343), (343, 347, 345, 341), (588, 345, 347, 589), (589, 347, 346, 590), (590, 346, 344, 591), (95, 236, 332, 337), (372, 351, 369, 390), (384, 363, 368, 389), (370, 349, 367, 388), (381, 360, 366, 387), (378, 357, 365, 386), (391, 348, 364, 385), (405, 406, 487, 486), (450, 472, 497, 493), (371, 350, 361, 382), (389, 368, 348, 391), (380, 359, 360, 381), (379, 358, 359, 380), (385, 364, 358, 379), (387, 366, 351, 372), (466, 465, 532, 533), (421, 420, 525, 526), (388, 367, 355, 376), (386, 365, 350, 371), (353, 354, 499, 498), (441, 463, 515, 511), (390, 369, 352, 373), (375, 354, 349, 370), (397, 375, 370, 392), (412, 390, 373, 395), (395, 373, 374, 396), (396, 374, 375, 397), (408, 386, 371, 393), (410, 388, 376, 398), (398, 376, 377, 399), (399, 377, 378, 400), (409, 387, 372, 394), (407, 385, 379, 401), (401, 379, 380, 402), (402, 380, 381, 403), (411, 389, 391, 413), (393, 371, 382, 404), (404, 382, 383, 405), (405, 383, 384, 406), (413, 391, 385, 407), (400, 378, 386, 408), (403, 381, 387, 409), (392, 370, 388, 410), (406, 384, 389, 411), (394, 372, 390, 412), (416, 394, 412, 434), (428, 406, 411, 433), (414, 392, 410, 432), (425, 403, 409, 431), (422, 400, 408, 430), (435, 413, 407, 429), (471, 470, 495, 496), (449, 450, 493, 492), (415, 393, 404, 426), (433, 411, 413, 435), (424, 402, 403, 425), (423, 401, 402, 424), (429, 407, 401, 423), (431, 409, 394, 416), (464, 442, 530, 531), (465, 464, 531, 532), (432, 410, 398, 420), (430, 408, 393, 415), (373, 352, 500, 501), (375, 374, 502, 503), (434, 412, 395, 417), (419, 397, 392, 414), (441, 419, 414, 436), (456, 434, 417, 439), (439, 417, 418, 440), (440, 418, 419, 441), (452, 430, 415, 437), (454, 432, 420, 442), (442, 420, 421, 443), (443, 421, 422, 444), (453, 431, 416, 438), (451, 429, 423, 445), (445, 423, 424, 446), (446, 424, 425, 447), (455, 433, 435, 457), (437, 415, 426, 448), (448, 426, 427, 449), (449, 427, 428, 450), (457, 435, 429, 451), (444, 422, 430, 452), (447, 425, 431, 453), (436, 414, 432, 454), (450, 428, 433, 455), (438, 416, 434, 456), (460, 438, 456, 478), (472, 450, 455, 477), (458, 436, 454, 476), (469, 447, 453, 475), (466, 444, 452, 474), (479, 457, 451, 473), (382, 361, 482, 483), (426, 404, 488, 489), (459, 437, 448, 470), (477, 455, 457, 479), (468, 446, 447, 469), (467, 445, 446, 468), (473, 451, 445, 467), (475, 453, 438, 460), (357, 378, 521, 517), (355, 356, 516, 518), (476, 454, 442, 464), (474, 452, 437, 459), (439, 440, 510, 512), (396, 397, 505, 504), (478, 456, 439, 461), (463, 441, 436, 458), (248, 463, 458, 242), (313, 478, 461, 246), (246, 461, 462, 247), (247, 462, 463, 248), (259, 474, 459, 244), (261, 476, 464, 249), (249, 464, 465, 250), (250, 465, 466, 251), (260, 475, 460, 245), (258, 473, 467, 252), (252, 467, 468, 253), (253, 468, 469, 254), (312, 477, 479, 243), (244, 459, 470, 255), (255, 470, 471, 256), (256, 471, 472, 257), (243, 479, 473, 258), (251, 466, 474, 259), (254, 469, 475, 260), (242, 458, 476, 261), (257, 472, 477, 312), (245, 460, 478, 313), (484, 480, 481, 485), (483, 482, 480, 484), (490, 486, 487, 491), (489, 488, 486, 490), (496, 492, 493, 497), (495, 494, 492, 496), (448, 449, 492, 494), (427, 426, 489, 490), (472, 471, 496, 497), (406, 428, 491, 487), (362, 363, 481, 480), (383, 382, 483, 484), (404, 405, 486, 488), (428, 427, 490, 491), (363, 384, 485, 481), (361, 362, 480, 482), (384, 383, 484, 485), (470, 448, 494, 495), (502, 498, 499, 503), (501, 500, 498, 502), (508, 504, 505, 509), (507, 506, 504, 508), (514, 510, 511, 515), (513, 512, 510, 514), (395, 396, 504, 506), (397, 419, 509, 505), (352, 353, 498, 500), (354, 375, 503, 499), (462, 461, 513, 514), (418, 417, 507, 508), (463, 462, 514, 515), (461, 439, 512, 513), (440, 441, 511, 510), (374, 373, 501, 502), (419, 418, 508, 509), (417, 395, 506, 507), (520, 516, 517, 521), (519, 518, 516, 520), (526, 522, 523, 527), (525, 524, 522, 526), (532, 528, 529, 533), (531, 530, 528, 532), (420, 398, 524, 525), (443, 444, 529, 528), (377, 376, 519, 520), (376, 355, 518, 519), (399, 400, 523, 522), (422, 421, 526, 527), (442, 443, 528, 530), (444, 466, 533, 529), (356, 357, 517, 516), (378, 377, 520, 521), (398, 399, 522, 524), (400, 422, 527, 523), (126, 296, 555, 534), (108, 301, 554, 539), (156, 230, 553, 538), (98, 235, 552, 541), (141, 204, 551, 536), (113, 209, 550, 535), (168, 171, 540, 549), (163, 168, 549, 548), (301, 163, 548, 554), (153, 156, 538, 547), (148, 153, 547, 546), (209, 148, 546, 550), (138, 141, 536, 545), (133, 138, 545, 544), (235, 133, 544, 552), (123, 126, 534, 543), (118, 123, 543, 542), (103, 118, 542, 537), (171, 98, 541, 540), (230, 108, 539, 553), (204, 103, 537, 551), (296, 113, 535, 555), (335, 590, 591, 333), (334, 589, 590, 335), (332, 588, 589, 334), (339, 586, 587, 337), (338, 585, 586, 339), (336, 584, 585, 338), (340, 584, 591, 344), (236, 583, 588, 332), (220, 583, 581, 331), (95, 582, 580, 329), (331, 581, 579, 327), (329, 580, 578, 325), (327, 579, 575, 323), (325, 578, 557, 321), (19, 563, 577, 286), (72, 567, 576, 292), (10, 582, 587, 341), (63, 562, 574, 226), (15, 565, 573, 200), (45, 559, 572, 194), (61, 566, 570, 62), (62, 570, 562, 63), (226, 574, 563, 19), (34, 564, 571, 35), (35, 571, 556, 36), (44, 569, 559, 45), (43, 558, 569, 44), (36, 556, 557, 322), (71, 568, 567, 72), (70, 561, 568, 71), (194, 572, 560, 16), (292, 576, 565, 15), (200, 573, 566, 61), (323, 575, 558, 43), (16, 560, 561, 70), (286, 577, 564, 34)])
me_cube.polygons.foreach_set('use_smooth', [True] * 590)
me_cube.polygons.foreach_set('material_index', [1, 1, 1, 1, 1, 1, 1, 1, 1, 1, 1, 1, 1, 1, 1, 1, 1, 1, 1, 1, 1, 1, 1, 0, 0, 0, 0, 4, 4, 1, 1, 1, 1, 1, 1, 1, 1, 1, 1, 1, 1, 1, 1, 1, 1, 1, 1, 1, 1, 1, 1, 1, 1, 1, 1, 1, 1, 1, 1, 1, 1, 1, 1, 1, 1, 1, 1, 1, 1, 1, 1, 1, 1, 1, 1, 1, 1, 1, 1, 1, 1, 1, 1, 1, 1, 1, 1, 1, 1, 1, 4, 4, 1, 1, 1, 4, 4, 4, 4, 4, 4, 4, 4, 1, 4, 4, 1, 1, 1, 1, 1, 1, 1, 1, 1, 1, 1, 1, 1, 1, 1, 1, 1, 1, 1, 1, 1, 1, 1, 1, 1, 1, 1, 1, 1, 1, 1, 1, 1, 1, 1, 1, 1, 1, 1, 1, 1, 1, 1, 1, 1, 1, 1, 1, 1, 1, 1, 1, 1, 1, 1, 1, 1, 1, 1, 1, 1, 1, 1, 1, 1, 1, 1, 1, 1, 1, 1, 1, 1, 1, 1, 1, 1, 1, 1, 1, 1, 1, 1, 1, 1, 1, 1, 1, 1, 1, 1, 1, 1, 1, 1, 1, 1, 1, 1, 1, 1, 1, 0, 0, 1, 1, 1, 1, 1, 1, 1, 1, 1, 1, 1, 1, 1, 1, 1, 1, 1, 1, 1, 1, 1, 1, 1, 1, 1, 1, 1, 1, 1, 2, 1, 1, 0, 1, 1, 1, 1, 1, 1, 1, 1, 1, 0, 0, 0, 1, 1, 1, 1, 1, 0, 0, 0, 0, 0, 0, 0, 0, 0, 0, 0, 0, 0, 0, 0, 0, 0, 0, 0, 0, 1, 1, 1, 1, 1, 1, 1, 1, 1, 1, 1, 1, 1, 1, 1, 1, 1, 1, 1, 1, 0, 1, 1, 1, 1, 1, 0, 1, 1, 1, 1, 1, 0, 0, 0, 0, 0, 0, 1, 1, 1, 1, 1, 1, 1, 1, 1, 1, 1, 1, 2, 2, 2, 2, 2, 2, 2, 2, 2, 2, 2, 2, 2, 2, 2, 2, 1, 1, 1, 1, 1, 1, 1, 1, 1, 1, 1, 1, 1, 1, 1, 1, 1, 1, 1, 1, 1, 1, 1, 1, 1, 1, 1, 1, 1, 1, 1, 1, 1, 1, 1, 1, 1, 1, 1, 1, 1, 1, 1, 1, 1, 1, 1, 1, 1, 1, 1, 1, 1, 1, 1, 1, 1, 1, 1, 1, 1, 1, 1, 1, 1, 1, 1, 1, 1, 1, 1, 1, 1, 1, 1, 1, 1, 1, 1, 1, 1, 1, 1, 1, 1, 1, 1, 1, 1, 1, 1, 1, 1, 1, 1, 1, 1, 1, 1, 1, 1, 1, 1, 1, 1, 1, 1, 1, 1, 1, 1, 1, 1, 1, 1, 1, 1, 1, 1, 1, 1, 1, 1, 1, 1, 1, 1, 1, 1, 1, 1, 1, 4, 4, 4, 4, 4, 4, 1, 1, 1, 1, 1, 1, 1, 1, 1, 1, 1, 1, 4, 4, 4, 4, 4, 4, 1, 1, 1, 1, 1, 1, 1, 1, 1, 1, 1, 1, 4, 4, 4, 4, 4, 4, 1, 1, 1, 1, 1, 1, 1, 1, 1, 1, 1, 1, 1, 1, 1, 1, 1, 1, 1, 1, 1, 1, 1, 1, 1, 1, 1, 1, 1, 1, 1, 1, 1, 1, 2, 2, 2, 2, 2, 2, 2, 2, 1, 1, 1, 1, 1, 1, 1, 1, 2, 1, 1, 1, 1, 1, 1, 1, 1, 1, 1, 1, 1, 1, 1, 1, 1, 1, 1, 1])
_uv = me_cube.uv_layers.new(name='UVMap')
_uv.uv.foreach_set('vector', [0.6875, 0.6919, 0.75, 0.6896, 0.75, 0.7105, 0.6875, 0.7356, 0.8162, 0.6896, 0.8618, 0.6917, 0.8611, 0.7321, 0.8161, 0.7121, 0.61, 0.3079, 0.6106, 0.3079, 0.6106, 0.3125, 0.61, 0.3125, 0.3125, 0.6932, 0.375, 0.6932, 0.375, 0.75, 0.3125, 0.75, 0.61, 0.75, 0.6106, 0.75, 0.6106, 0.8125, 0.61, 0.8125, 0.61, 0.5553, 0.6106, 0.5553, 0.6106, 0.5625, 0.61, 0.5625, 0.4347, 0.4375, 0.4375, 0.4375, 0.4375, 0.5, 0.4347, 0.5, 0.4375, 0.4375, 0.5, 0.4375, 0.5, 0.5, 0.4375, 0.5, 0.554, 0.4375, 0.5625, 0.4375, 0.5625, 0.5, 0.554, 0.5, 0.4347, 0.3079, 0.4375, 0.3079, 0.4375, 0.3125, 0.4347, 0.3125, 0.4347, 0.3125, 0.4375, 0.3125, 0.4375, 0.375, 0.4347, 0.375, 0.4347, 0.375, 0.4375, 0.375, 0.4375, 0.4375, 0.4347, 0.4375, 0.4375, 0.3079, 0.5, 0.3079, 0.5, 0.3125, 0.4375, 0.3125, 0.4375, 0.3125, 0.5, 0.3125, 0.5, 0.375, 0.4375, 0.375, 0.4375, 0.375, 0.5, 0.375, 0.5, 0.4375, 0.4375, 0.4375, 0.554, 0.3079, 0.5625, 0.3079, 0.5625, 0.3125, 0.554, 0.3125, 0.554, 0.3125, 0.5625, 0.3125, 0.5625, 0.375, 0.554, 0.375, 0.554, 0.375, 0.5625, 0.375, 0.5625, 0.4375, 0.554, 0.4375, 0.61, 0.05682, 0.6106, 0.05682, 0.6106, 0.0625, 0.61, 0.0625, 0.6875, 0.557, 0.75, 0.5599, 0.75, 0.5625, 0.6875, 0.5625, 0.4346, 0.693, 0.4376, 0.6934, 0.4375, 0.75, 0.4347, 0.75, 0.4376, 0.6934, 0.5, 0.6932, 0.5, 0.75, 0.4375, 0.75, 0.554, 0.6943, 0.5625, 0.6932, 0.5625, 0.75, 0.554, 0.75, 0.503, 0.6932, 0.5, 0.6932, 0.5, 0.6932, 0.503, 0.6932, 0.4375, 0.5625, 0.4375, 0.625, 0.4375, 0.625, 0.4375, 0.5625, 0.4347, 0.625, 0.4347, 0.5625, 0.4347, 0.5625, 0.4347, 0.625, 0.503, 0.6875, 0.503, 0.6932, 0.503, 0.6932, 0.503, 0.6875, 0.5, 0.6875, 0.4375, 0.6875, 0.4375, 0.6875, 0.5, 0.6875, 0.4375, 0.6875, 0.4375, 0.625, 0.4375, 0.625, 0.4375, 0.6875, 0.554, 0.5553, 0.5625, 0.5553, 0.5625, 0.5625, 0.554, 0.5625, 0.554, 0.5625, 0.5625, 0.5625, 0.5625, 0.625, 0.554, 0.625, 0.554, 0.625, 0.5625, 0.625, 0.5625, 0.6875, 0.554, 0.6867, 0.6394, 0.6919, 0.6875, 0.6919, 0.6875, 0.7356, 0.6394, 0.7356, 0.6394, 0.625, 0.6875, 0.625, 0.6875, 0.6875, 0.6394, 0.6875, 0.8162, 0.625, 0.8619, 0.625, 0.8619, 0.6875, 0.8161, 0.6877, 0.1829, 0.6932, 0.1875, 0.6932, 0.1875, 0.75, 0.1829, 0.75, 0.1875, 0.6932, 0.25, 0.6932, 0.25, 0.75, 0.1875, 0.75, 0.25, 0.6932, 0.3125, 0.6932, 0.3125, 0.75, 0.25, 0.75, 0.1829, 0.5553, 0.1875, 0.5553, 0.1875, 0.5625, 0.1829, 0.5625, 0.1829, 0.5625, 0.1875, 0.5625, 0.1875, 0.625, 0.1829, 0.625, 0.1829, 0.625, 0.1875, 0.625, 0.1875, 0.6875, 0.1829, 0.6875, 0.1875, 0.5553, 0.25, 0.5553, 0.25, 0.5625, 0.1875, 0.5625, 0.1875, 0.5625, 0.25, 0.5625, 0.25, 0.625, 0.1875, 0.625, 0.1875, 0.625, 0.25, 0.625, 0.25, 0.6875, 0.1875, 0.6875, 0.25, 0.5553, 0.3125, 0.5553, 0.3125, 0.5625, 0.25, 0.5625, 0.25, 0.5625, 0.3125, 0.5625, 0.3125, 0.625, 0.25, 0.625, 0.25, 0.625, 0.3125, 0.625, 0.3125, 0.6875, 0.25, 0.6875, 0.3125, 0.5553, 0.375, 0.5553, 0.375, 0.5625, 0.3125, 0.5625, 0.3125, 0.5625, 0.375, 0.5625, 0.375, 0.625, 0.3125, 0.625, 0.3125, 0.625, 0.375, 0.625, 0.375, 0.6875, 0.3125, 0.6875, 0.4347, 0.1947, 0.4375, 0.1947, 0.4375, 0.25, 0.4347, 0.25, 0.4375, 0.1947, 0.5, 0.1947, 0.5, 0.25, 0.4375, 0.25, 0.554, 0.1947, 0.5625, 0.1947, 0.5625, 0.25, 0.554, 0.25, 0.4347, 0.05682, 0.4375, 0.05682, 0.4375, 0.0625, 0.4347, 0.0625, 0.4347, 0.0625, 0.4375, 0.0625, 0.4375, 0.125, 0.4347, 0.125, 0.4347, 0.125, 0.4375, 0.125, 0.4375, 0.1875, 0.4347, 0.1875, 0.4375, 0.05682, 0.5, 0.05682, 0.5, 0.0625, 0.4375, 0.0625, 0.4375, 0.0625, 0.5, 0.0625, 0.5, 0.125, 0.4375, 0.125, 0.4375, 0.125, 0.5, 0.125, 0.5, 0.1875, 0.4375, 0.1875, 0.554, 0.05682, 0.5625, 0.05682, 0.5625, 0.0625, 0.554, 0.0625, 0.554, 0.0625, 0.5625, 0.0625, 0.5625, 0.125, 0.554, 0.125, 0.554, 0.125, 0.5625, 0.125, 0.5625, 0.1875, 0.554, 0.1875, 0.61, 0.9421, 0.6106, 0.9421, 0.6106, 1.0, 0.61, 1.0, 0.8161, 0.5623, 0.8619, 0.5625, 0.8619, 0.625, 0.8162, 0.625, 0.75, 0.5599, 0.8125, 0.5599, 0.8125, 0.5625, 0.75, 0.5625, 0.4347, 0.9421, 0.4375, 0.9421, 0.4375, 1.0, 0.4347, 1.0, 0.4375, 0.9421, 0.5, 0.9421, 0.5, 1.0, 0.4375, 1.0, 0.554, 0.9421, 0.5625, 0.9421, 0.5625, 1.0, 0.554, 1.0, 0.4347, 0.75, 0.4375, 0.75, 0.4375, 0.8125, 0.4347, 0.8125, 0.4347, 0.8125, 0.4375, 0.8125, 0.4375, 0.875, 0.4347, 0.875, 0.4347, 0.875, 0.4375, 0.875, 0.4375, 0.9375, 0.4347, 0.9375, 0.4375, 0.75, 0.5, 0.75, 0.5, 0.8125, 0.4375, 0.8125, 0.4375, 0.8125, 0.5, 0.8125, 0.5, 0.875, 0.4375, 0.875, 0.4375, 0.875, 0.5, 0.875, 0.5, 0.9375, 0.4375, 0.9375, 0.554, 0.75, 0.5625, 0.75, 0.5625, 0.8125, 0.554, 0.8125, 0.554, 0.8125, 0.5625, 0.8125, 0.5625, 0.875, 0.554, 0.875, 0.554, 0.875, 0.5625, 0.875, 0.5625, 0.9375, 0.554, 0.9375, 0.8162, 0.5598, 0.8618, 0.5572, 0.8619, 0.5625, 0.8161, 0.5623, 0.75, 0.6896, 0.8125, 0.6896, 0.8125, 0.7105, 0.75, 0.7105, 0.6394, 0.5625, 0.6875, 0.5625, 0.6875, 0.625, 0.6394, 0.625, 0.61, 0.6932, 0.6106, 0.6932, 0.6106, 0.75, 0.61, 0.75, 0.61, 0.8125, 0.6106, 0.8125, 0.6106, 0.875, 0.61, 0.875, 0.61, 0.875, 0.6106, 0.875, 0.6106, 0.9375, 0.61, 0.9375, 0.61, 0.4375, 0.6106, 0.4375, 0.6106, 0.5, 0.61, 0.5, 0.61, 0.5625, 0.6106, 0.5625, 0.6106, 0.625, 0.61, 0.625, 0.61, 0.625, 0.6106, 0.625, 0.6106, 0.6875, 0.61, 0.6875, 0.61, 0.375, 0.6106, 0.375, 0.6106, 0.4375, 0.61, 0.4375, 0.6875, 0.5625, 0.75, 0.5625, 0.75, 0.625, 0.6875, 0.625, 0.6875, 0.625, 0.75, 0.625, 0.75, 0.6875, 0.6875, 0.6875, 0.61, 0.3125, 0.6106, 0.3125, 0.6106, 0.375, 0.61, 0.375, 0.8125, 0.625, 0.8125, 0.6875, 0.8125, 0.6875, 0.8125, 0.625, 0.75, 0.625, 0.75, 0.5625, 0.75, 0.5625, 0.75, 0.625, 0.61, 0.1947, 0.6106, 0.1947, 0.6106, 0.25, 0.61, 0.25, 0.61, 0.125, 0.6106, 0.125, 0.6106, 0.1875, 0.61, 0.1875, 0.61, 0.0625, 0.6106, 0.0625, 0.6106, 0.125, 0.61, 0.125, 0.75, 0.5625, 0.8125, 0.5625, 0.8125, 0.625, 0.75, 0.625, 0.75, 0.625, 0.8125, 0.625, 0.8125, 0.6875, 0.75, 0.6875, 0.8125, 0.6875, 0.75, 0.6875, 0.75, 0.6875, 0.8125, 0.6875, 0.75, 0.5625, 0.8125, 0.5625, 0.8125, 0.5625, 0.75, 0.5625, 0.75, 0.6875, 0.75, 0.625, 0.75, 0.625, 0.75, 0.6875, 0.8125, 0.5625, 0.8125, 0.625, 0.8125, 0.625, 0.8125, 0.5625, 0.4375, 0.5625, 0.5, 0.5625, 0.5, 0.625, 0.4375, 0.625, 0.4375, 0.625, 0.5, 0.625, 0.5, 0.6875, 0.4375, 0.6875, 0.5, 0.5625, 0.5, 0.625, 0.5, 0.625, 0.5, 0.5625, 0.4375, 0.5625, 0.5, 0.5625, 0.5, 0.5625, 0.4375, 0.5625, 0.4375, 0.625, 0.4375, 0.5625, 0.4375, 0.5625, 0.4375, 0.625, 0.5, 0.625, 0.5, 0.6875, 0.5, 0.6875, 0.5, 0.625, 0.8161, 0.7121, 0.8611, 0.7321, 0.8664, 0.7393, 0.8165, 0.7266, 0.8165, 0.7266, 0.8664, 0.7393, 0.8708, 0.75, 0.8168, 0.75, 0.625, 0.9418, 0.625, 0.9958, 0.6161, 0.9989, 0.6161, 0.9418, 0.6114, 0.9421, 0.6114, 0.9998, 0.6106, 1.0, 0.6106, 0.9421, 0.6394, 0.6919, 0.6394, 0.7356, 0.6339, 0.7411, 0.6339, 0.6924, 0.6339, 0.6924, 0.6339, 0.7411, 0.625, 0.7458, 0.625, 0.6928, 0.625, 0.6928, 0.625, 0.7458, 0.6161, 0.7489, 0.6161, 0.6931, 0.6114, 0.6932, 0.6114, 0.75, 0.6106, 0.75, 0.6106, 0.6932, 0.8618, 0.5572, 0.8611, 0.5179, 0.8664, 0.5107, 0.8668, 0.5565, 0.8668, 0.5565, 0.8664, 0.5107, 0.875, 0.5042, 0.875, 0.5536, 0.625, 0.1964, 0.625, 0.2458, 0.6161, 0.2489, 0.6161, 0.1951, 0.6114, 0.1948, 0.6114, 0.25, 0.6106, 0.25, 0.6106, 0.1947, 0.6875, 0.5144, 0.6394, 0.5144, 0.6339, 0.5089, 0.6875, 0.5089, 0.6875, 0.5089, 0.6339, 0.5089, 0.6292, 0.5, 0.6875, 0.5, 0.625, 0.4375, 0.625, 0.4958, 0.6161, 0.4989, 0.6161, 0.4375, 0.6114, 0.4375, 0.6114, 0.5, 0.6106, 0.5, 0.6106, 0.4375, 0.6394, 0.7356, 0.6875, 0.7356, 0.6875, 0.7411, 0.6339, 0.7411, 0.6339, 0.7411, 0.6875, 0.7411, 0.6875, 0.75, 0.6292, 0.75, 0.625, 0.7542, 0.625, 0.8125, 0.6161, 0.8125, 0.6161, 0.7511, 0.6114, 0.75, 0.6114, 0.8125, 0.6106, 0.8125, 0.6106, 0.75, 0.6875, 0.7356, 0.75, 0.7105, 0.75, 0.7256, 0.6875, 0.7411, 0.6875, 0.7411, 0.75, 0.7256, 0.7473, 0.75, 0.6875, 0.75, 0.625, 0.8125, 0.625, 0.8723, 0.6161, 0.8743, 0.6161, 0.8125, 0.6114, 0.8125, 0.6114, 0.8749, 0.6106, 0.875, 0.6106, 0.8125, 0.75, 0.7105, 0.8125, 0.7105, 0.8125, 0.7256, 0.75, 0.7256, 0.75, 0.7256, 0.8125, 0.7256, 0.8113, 0.75, 0.75, 0.75, 0.625, 0.875, 0.625, 0.9363, 0.6161, 0.9372, 0.6161, 0.8743, 0.6114, 0.8749, 0.6114, 0.9375, 0.6106, 0.9375, 0.6106, 0.875, 0.6394, 0.557, 0.6394, 0.5625, 0.6339, 0.5625, 0.6339, 0.5563, 0.6339, 0.5563, 0.6339, 0.5625, 0.625, 0.5625, 0.625, 0.5558, 0.625, 0.5558, 0.625, 0.5625, 0.6161, 0.5625, 0.6161, 0.5554, 0.6114, 0.5553, 0.6114, 0.5625, 0.6106, 0.5625, 0.6106, 0.5553, 0.6394, 0.5625, 0.6394, 0.625, 0.6339, 0.625, 0.6339, 0.5625, 0.6339, 0.5625, 0.6339, 0.625, 0.625, 0.625, 0.625, 0.5625, 0.625, 0.5625, 0.625, 0.625, 0.6161, 0.625, 0.6161, 0.5625, 0.6114, 0.5625, 0.6114, 0.625, 0.6106, 0.625, 0.6106, 0.5625, 0.6394, 0.625, 0.6394, 0.6875, 0.6339, 0.6875, 0.6339, 0.625, 0.6339, 0.625, 0.6339, 0.6875, 0.625, 0.6875, 0.625, 0.625, 0.625, 0.625, 0.625, 0.6875, 0.6161, 0.6875, 0.6161, 0.625, 0.6114, 0.625, 0.6114, 0.6875, 0.6106, 0.6875, 0.6106, 0.625, 0.8618, 0.6917, 0.8619, 0.6875, 0.8669, 0.6875, 0.8668, 0.6922, 0.8668, 0.6922, 0.8669, 0.6875, 0.875, 0.6899, 0.875, 0.695, 0.625, 0.05498, 0.625, 0.06006, 0.6161, 0.06187, 0.6161, 0.05634, 0.6114, 0.05674, 0.6114, 0.0624, 0.6106, 0.0625, 0.6106, 0.05682, 0.8619, 0.6875, 0.8619, 0.625, 0.8669, 0.625, 0.8669, 0.6875, 0.8669, 0.6875, 0.8669, 0.625, 0.875, 0.625, 0.875, 0.6875, 0.625, 0.0625, 0.625, 0.125, 0.6161, 0.125, 0.6161, 0.06187, 0.6114, 0.0624, 0.6114, 0.125, 0.6106, 0.125, 0.6106, 0.0625, 0.8619, 0.625, 0.8619, 0.5625, 0.8669, 0.5625, 0.8669, 0.625, 0.8669, 0.625, 0.8669, 0.5625, 0.875, 0.5625, 0.875, 0.625, 0.625, 0.125, 0.625, 0.1875, 0.6161, 0.1881, 0.6161, 0.125, 0.6114, 0.125, 0.6114, 0.1876, 0.6106, 0.1875, 0.6106, 0.125, 0.8161, 0.5379, 0.8125, 0.5395, 0.8125, 0.5244, 0.8165, 0.5234, 0.8165, 0.5234, 0.8125, 0.5244, 0.8125, 0.5, 0.8168, 0.5, 0.625, 0.3082, 0.625, 0.3125, 0.6161, 0.3128, 0.6161, 0.3082, 0.6114, 0.3079, 0.6114, 0.3125, 0.6106, 0.3125, 0.6106, 0.3079, 0.8125, 0.5395, 0.75, 0.5395, 0.75, 0.5244, 0.8125, 0.5244, 0.8125, 0.5244, 0.75, 0.5244, 0.75, 0.5, 0.8113, 0.5, 0.625, 0.3137, 0.625, 0.375, 0.6161, 0.3757, 0.6161, 0.3128, 0.6114, 0.3125, 0.6114, 0.3751, 0.6106, 0.375, 0.6106, 0.3125, 0.75, 0.5395, 0.6875, 0.5144, 0.6875, 0.5089, 0.75, 0.5244, 0.75, 0.5244, 0.6875, 0.5089, 0.6875, 0.5, 0.7473, 0.5, 0.625, 0.3777, 0.625, 0.4375, 0.6161, 0.4375, 0.6161, 0.3757, 0.6114, 0.3751, 0.6114, 0.4375, 0.6106, 0.4375, 0.6106, 0.375, 0.6394, 0.557, 0.6875, 0.557, 0.6875, 0.5625, 0.6394, 0.5625, 0.375, 0.875, 0.4347, 0.875, 0.4347, 0.9375, 0.375, 0.9375, 0.375, 0.8125, 0.4347, 0.8125, 0.4347, 0.875, 0.375, 0.875, 0.375, 0.75, 0.4347, 0.75, 0.4347, 0.8125, 0.375, 0.8125, 0.375, 0.9421, 0.4347, 0.9421, 0.4347, 1.0, 0.375, 1.0, 0.375, 0.125, 0.4347, 0.125, 0.4347, 0.1875, 0.375, 0.1875, 0.375, 0.0625, 0.4347, 0.0625, 0.4347, 0.125, 0.375, 0.125, 0.375, 0.05682, 0.4347, 0.05682, 0.4347, 0.0625, 0.375, 0.0625, 0.375, 0.1947, 0.4347, 0.1947, 0.4347, 0.25, 0.375, 0.25, 0.375, 0.625, 0.4347, 0.625, 0.4347, 0.6875, 0.375, 0.6875, 0.375, 0.5625, 0.4347, 0.5625, 0.4347, 0.625, 0.375, 0.625, 0.375, 0.5553, 0.4346, 0.5555, 0.4347, 0.5625, 0.375, 0.5625, 0.375, 0.6932, 0.4346, 0.693, 0.4347, 0.75, 0.375, 0.75, 0.375, 0.375, 0.4347, 0.375, 0.4347, 0.4375, 0.375, 0.4375, 0.375, 0.3125, 0.4347, 0.3125, 0.4347, 0.375, 0.375, 0.375, 0.375, 0.3079, 0.4347, 0.3079, 0.4347, 0.3125, 0.375, 0.3125, 0.375, 0.4375, 0.4347, 0.4375, 0.4347, 0.5, 0.375, 0.5, 0.375, 0.6875, 0.4347, 0.6875, 0.4346, 0.693, 0.375, 0.6932, 0.375, 0.0, 0.4347, 0.0, 0.4347, 0.05682, 0.375, 0.05682, 0.6114, 0.0001681, 0.6114, 0.05674, 0.6106, 0.05682, 0.6106, 0.0, 0.625, 0.00423, 0.625, 0.05498, 0.6161, 0.05634, 0.6161, 0.001099, 0.8664, 0.7393, 0.8668, 0.6922, 0.875, 0.695, 0.875, 0.7458, 0.8611, 0.7321, 0.8618, 0.6917, 0.8668, 0.6922, 0.8664, 0.7393, 0.6114, 0.6875, 0.6114, 0.6932, 0.6106, 0.6932, 0.6106, 0.6875, 0.625, 0.6875, 0.625, 0.6928, 0.6161, 0.6931, 0.6161, 0.6875, 0.6339, 0.6875, 0.6339, 0.6924, 0.625, 0.6928, 0.625, 0.6875, 0.6394, 0.6875, 0.6394, 0.6919, 0.6339, 0.6924, 0.6339, 0.6875, 0.61, 0.6875, 0.6106, 0.6875, 0.6106, 0.6932, 0.61, 0.6932, 0.75, 0.6875, 0.8125, 0.6875, 0.8125, 0.6896, 0.75, 0.6896, 0.554, 0.0, 0.5625, 0.0, 0.5625, 0.05682, 0.554, 0.05682, 0.4375, 0.0, 0.5, 0.0, 0.5, 0.05682, 0.4375, 0.05682, 0.4347, 0.0, 0.4375, 0.0, 0.4375, 0.05682, 0.4347, 0.05682, 0.25, 0.6875, 0.3125, 0.6875, 0.3125, 0.6932, 0.25, 0.6932, 0.1875, 0.6875, 0.25, 0.6875, 0.25, 0.6932, 0.1875, 0.6932, 0.1829, 0.6875, 0.1875, 0.6875, 0.1875, 0.6932, 0.1829, 0.6932, 0.6394, 0.6875, 0.6875, 0.6875, 0.6875, 0.6919, 0.6394, 0.6919, 0.554, 0.6867, 0.5625, 0.6875, 0.5625, 0.6932, 0.554, 0.6943, 0.4347, 0.6875, 0.4347, 0.625, 0.4347, 0.625, 0.4347, 0.6875, 0.5, 0.5625, 0.4375, 0.5625, 0.4375, 0.5625, 0.5, 0.5625, 0.61, 0.0, 0.6106, 0.0, 0.6106, 0.05682, 0.61, 0.05682, 0.3125, 0.6875, 0.375, 0.6875, 0.375, 0.6932, 0.3125, 0.6932, 0.8161, 0.6877, 0.8619, 0.6875, 0.8618, 0.6917, 0.8162, 0.6896, 0.6875, 0.6875, 0.75, 0.6875, 0.75, 0.6896, 0.6875, 0.6919, 0.375, 0.5, 0.4347, 0.5, 0.4346, 0.5555, 0.375, 0.5553, 0.375, 0.1875, 0.4347, 0.1875, 0.4347, 0.1947, 0.375, 0.1947, 0.6394, 0.5144, 0.6875, 0.5144, 0.6875, 0.557, 0.6394, 0.557, 0.6114, 0.5, 0.6114, 0.5553, 0.6106, 0.5553, 0.6106, 0.5, 0.625, 0.5042, 0.625, 0.5558, 0.6161, 0.5554, 0.6161, 0.5011, 0.6339, 0.5089, 0.6339, 0.5563, 0.625, 0.5558, 0.625, 0.5042, 0.6394, 0.5144, 0.6394, 0.557, 0.6339, 0.5563, 0.6339, 0.5089, 0.6114, 0.1876, 0.6114, 0.1948, 0.6106, 0.1947, 0.6106, 0.1875, 0.625, 0.1899, 0.625, 0.1964, 0.6161, 0.1951, 0.6161, 0.1881, 0.8669, 0.5625, 0.8668, 0.5565, 0.875, 0.5536, 0.875, 0.5601, 0.8619, 0.5625, 0.8618, 0.5572, 0.8668, 0.5565, 0.8669, 0.5625, 0.61, 0.1875, 0.6106, 0.1875, 0.6106, 0.1947, 0.61, 0.1947, 0.8161, 0.5379, 0.8611, 0.5179, 0.8618, 0.5572, 0.8162, 0.5598, 0.75, 0.5395, 0.8125, 0.5395, 0.8125, 0.5599, 0.75, 0.5599, 0.554, 0.1875, 0.5625, 0.1875, 0.5625, 0.1947, 0.554, 0.1947, 0.4375, 0.1875, 0.5, 0.1875, 0.5, 0.1947, 0.4375, 0.1947, 0.4347, 0.1875, 0.4375, 0.1875, 0.4375, 0.1947, 0.4347, 0.1947, 0.3125, 0.5, 0.375, 0.5, 0.375, 0.5553, 0.3125, 0.5553, 0.25, 0.5, 0.3125, 0.5, 0.3125, 0.5553, 0.25, 0.5553, 0.1875, 0.5, 0.25, 0.5, 0.25, 0.5553, 0.1875, 0.5553, 0.1829, 0.5, 0.1875, 0.5, 0.1875, 0.5553, 0.1829, 0.5553, 0.554, 0.5, 0.5625, 0.5, 0.5625, 0.5553, 0.554, 0.5553, 0.4375, 0.5, 0.5, 0.5, 0.5, 0.5553, 0.4376, 0.5551, 0.4347, 0.5, 0.4375, 0.5, 0.4376, 0.5551, 0.4346, 0.5555, 0.6875, 0.5144, 0.75, 0.5395, 0.75, 0.5599, 0.6875, 0.557, 0.5921, 0.5184, 0.5922, 0.5184, 0.5922, 0.5184, 0.5921, 0.5184, 0.5, 0.5, 0.503, 0.5, 0.503, 0.5553, 0.5, 0.5553, 0.5, 0.1875, 0.503, 0.1875, 0.503, 0.1947, 0.5, 0.1947, 0.5, 0.6875, 0.5, 0.625, 0.5, 0.625, 0.5, 0.6875, 0.5, 0.0, 0.503, 0.0, 0.503, 0.05682, 0.5, 0.05682, 0.5, 0.875, 0.503, 0.875, 0.503, 0.9375, 0.5, 0.9375, 0.5, 0.8125, 0.503, 0.8125, 0.503, 0.875, 0.5, 0.875, 0.5, 0.75, 0.503, 0.75, 0.503, 0.8125, 0.5, 0.8125, 0.5, 0.9421, 0.503, 0.9421, 0.503, 1.0, 0.5, 1.0, 0.5, 0.125, 0.503, 0.125, 0.503, 0.1875, 0.5, 0.1875, 0.5, 0.0625, 0.503, 0.0625, 0.503, 0.125, 0.5, 0.125, 0.5, 0.05682, 0.503, 0.05682, 0.503, 0.0625, 0.5, 0.0625, 0.5, 0.1947, 0.503, 0.1947, 0.503, 0.25, 0.5, 0.25, 0.4346, 0.5555, 0.4376, 0.5551, 0.4376, 0.5551, 0.4346, 0.5555, 0.503, 0.5553, 0.503, 0.5625, 0.503, 0.5625, 0.503, 0.5553, 0.5, 0.625, 0.5, 0.5625, 0.5, 0.5625, 0.5, 0.625, 0.5, 0.6932, 0.503, 0.6932, 0.503, 0.75, 0.5, 0.75, 0.5, 0.375, 0.503, 0.375, 0.503, 0.4375, 0.5, 0.4375, 0.5, 0.3125, 0.503, 0.3125, 0.503, 0.375, 0.5, 0.375, 0.5, 0.3079, 0.503, 0.3079, 0.503, 0.3125, 0.5, 0.3125, 0.5, 0.4375, 0.503, 0.4375, 0.503, 0.5, 0.5, 0.5, 0.4346, 0.5555, 0.4376, 0.5551, 0.4375, 0.5625, 0.4347, 0.5625, 0.4347, 0.5625, 0.4375, 0.5625, 0.4375, 0.625, 0.4347, 0.625, 0.4347, 0.625, 0.4375, 0.625, 0.4375, 0.6875, 0.4347, 0.6875, 0.4376, 0.5551, 0.5, 0.5553, 0.5, 0.5625, 0.4375, 0.5625, 0.4375, 0.6875, 0.5, 0.6875, 0.5, 0.6932, 0.4376, 0.6934, 0.4347, 0.6875, 0.4375, 0.6875, 0.4376, 0.6934, 0.4346, 0.693, 0.5, 0.6875, 0.503, 0.6875, 0.503, 0.6932, 0.5, 0.6932, 0.5, 0.625, 0.503, 0.625, 0.503, 0.6875, 0.5, 0.6875, 0.5, 0.5625, 0.503, 0.5625, 0.503, 0.625, 0.5, 0.625, 0.5, 0.5553, 0.503, 0.5553, 0.503, 0.5625, 0.5, 0.5625, 0.4375, 0.6875, 0.5, 0.6875, 0.5, 0.6875, 0.4375, 0.6875, 0.4347, 0.5625, 0.4346, 0.5555, 0.4346, 0.5555, 0.4347, 0.5625, 0.4375, 0.625, 0.4375, 0.6875, 0.4375, 0.6875, 0.4375, 0.625, 0.5, 0.6932, 0.4376, 0.6934, 0.4376, 0.6934, 0.5, 0.6932, 0.4376, 0.6934, 0.4346, 0.693, 0.4346, 0.693, 0.4376, 0.6934, 0.503, 0.625, 0.503, 0.6875, 0.503, 0.6875, 0.503, 0.625, 0.5, 0.5553, 0.503, 0.5553, 0.503, 0.5553, 0.5, 0.5553, 0.4346, 0.693, 0.4347, 0.6875, 0.4347, 0.6875, 0.4346, 0.693, 0.503, 0.5625, 0.503, 0.625, 0.503, 0.625, 0.503, 0.5625, 0.4376, 0.5551, 0.5, 0.5553, 0.5, 0.5553, 0.4376, 0.5551, 0.5, 0.25, 0.503, 0.25, 0.503, 0.3079, 0.5, 0.3079, 0.5, 0.9375, 0.503, 0.9375, 0.503, 0.9421, 0.5, 0.9421, 0.125, 0.5, 0.1829, 0.5, 0.1829, 0.5553, 0.125, 0.5553, 0.8125, 0.5395, 0.8161, 0.5379, 0.8162, 0.5598, 0.8125, 0.5599, 0.8125, 0.6875, 0.8161, 0.6877, 0.8162, 0.6896, 0.8125, 0.6896, 0.125, 0.6875, 0.1829, 0.6875, 0.1829, 0.6932, 0.125, 0.6932, 0.375, 0.25, 0.4347, 0.25, 0.4347, 0.3079, 0.375, 0.3079, 0.375, 0.9375, 0.4347, 0.9375, 0.4347, 0.9421, 0.375, 0.9421, 0.6114, 0.25, 0.6114, 0.3079, 0.6106, 0.3079, 0.6106, 0.25, 0.625, 0.2542, 0.625, 0.3082, 0.6161, 0.3082, 0.6161, 0.2511, 0.8664, 0.5107, 0.8165, 0.5234, 0.8168, 0.5, 0.8708, 0.5, 0.8611, 0.5179, 0.8161, 0.5379, 0.8165, 0.5234, 0.8664, 0.5107, 0.6114, 0.9375, 0.6114, 0.9421, 0.6106, 0.9421, 0.6106, 0.9375, 0.625, 0.9375, 0.625, 0.9418, 0.6161, 0.9418, 0.6161, 0.9372, 0.8125, 0.7256, 0.8165, 0.7266, 0.8168, 0.75, 0.8125, 0.75, 0.8125, 0.7105, 0.8161, 0.7121, 0.8165, 0.7266, 0.8125, 0.7256, 0.8125, 0.5599, 0.8162, 0.5598, 0.8161, 0.5623, 0.8125, 0.5625, 0.554, 0.9375, 0.5625, 0.9375, 0.5625, 0.9421, 0.554, 0.9421, 0.4375, 0.9375, 0.5, 0.9375, 0.5, 0.9421, 0.4375, 0.9421, 0.4347, 0.9375, 0.4375, 0.9375, 0.4375, 0.9421, 0.4347, 0.9421, 0.8125, 0.6875, 0.8125, 0.625, 0.8125, 0.625, 0.8125, 0.6875, 0.61, 0.9375, 0.6106, 0.9375, 0.6106, 0.9421, 0.61, 0.9421, 0.125, 0.625, 0.1829, 0.625, 0.1829, 0.6875, 0.125, 0.6875, 0.125, 0.5625, 0.1829, 0.5625, 0.1829, 0.625, 0.125, 0.625, 0.125, 0.5553, 0.1829, 0.5553, 0.1829, 0.5625, 0.125, 0.5625, 0.125, 0.6932, 0.1829, 0.6932, 0.1829, 0.75, 0.125, 0.75, 0.8162, 0.625, 0.8161, 0.6877, 0.8161, 0.6877, 0.8162, 0.625, 0.554, 0.25, 0.5625, 0.25, 0.5625, 0.3079, 0.554, 0.3079, 0.4375, 0.25, 0.5, 0.25, 0.5, 0.3079, 0.4375, 0.3079, 0.4347, 0.25, 0.4375, 0.25, 0.4375, 0.3079, 0.4347, 0.3079, 0.61, 0.25, 0.6106, 0.25, 0.6106, 0.3079, 0.61, 0.3079, 0.8125, 0.6896, 0.8162, 0.6896, 0.8161, 0.7121, 0.8125, 0.7105, 0.8125, 0.5625, 0.8161, 0.5623, 0.8162, 0.625, 0.8125, 0.625, 0.8125, 0.625, 0.8162, 0.625, 0.8161, 0.6877, 0.8125, 0.6875, 0.8161, 0.5623, 0.8162, 0.625, 0.8162, 0.625, 0.8161, 0.5623, 0.8161, 0.6877, 0.8125, 0.6875, 0.8125, 0.6875, 0.8161, 0.6877, 0.8125, 0.625, 0.8125, 0.5625, 0.8125, 0.5625, 0.8125, 0.625, 0.8125, 0.5625, 0.8161, 0.5623, 0.8161, 0.5623, 0.8125, 0.5625, 0.5991, 0.5438, 0.5991, 0.5115, 0.6106, 0.5, 0.6106, 0.5553, 0.5988, 0.5115, 0.574, 0.5115, 0.5625, 0.5, 0.61, 0.5, 0.574, 0.5115, 0.574, 0.5438, 0.5625, 0.5553, 0.5625, 0.5, 0.5988, 0.5438, 0.5991, 0.5438, 0.6106, 0.5553, 0.61, 0.5553, 0.5968, 0.5415, 0.5968, 0.5138, 0.5991, 0.5115, 0.5991, 0.5438, 0.5965, 0.5138, 0.5763, 0.5138, 0.574, 0.5115, 0.5988, 0.5115, 0.5763, 0.5138, 0.5763, 0.5415, 0.574, 0.5438, 0.574, 0.5115, 0.5965, 0.5415, 0.5968, 0.5415, 0.5991, 0.5438, 0.5988, 0.5438, 0.5922, 0.5369, 0.5922, 0.5184, 0.5968, 0.5138, 0.5968, 0.5415, 0.5921, 0.5184, 0.5809, 0.5184, 0.5763, 0.5138, 0.5965, 0.5138, 0.5809, 0.5184, 0.5809, 0.5369, 0.5763, 0.5415, 0.5763, 0.5138, 0.5921, 0.5369, 0.5922, 0.5369, 0.5968, 0.5415, 0.5965, 0.5415, 0.5921, 0.5369, 0.5809, 0.5369, 0.5809, 0.5369, 0.5921, 0.5369, 0.5809, 0.5369, 0.5809, 0.5184, 0.5809, 0.5184, 0.5809, 0.5369, 0.5894, 0.521, 0.5895, 0.521, 0.5895, 0.5342, 0.5894, 0.5342, 0.5895, 0.5342, 0.5895, 0.521, 0.5908, 0.5197, 0.5908, 0.5356, 0.5908, 0.5356, 0.5908, 0.5197, 0.592, 0.5186, 0.592, 0.5367, 0.592, 0.5367, 0.592, 0.5186, 0.5922, 0.5184, 0.5922, 0.5369, 0.5894, 0.521, 0.5835, 0.521, 0.5822, 0.5197, 0.5908, 0.5197, 0.5908, 0.5197, 0.5822, 0.5197, 0.5811, 0.5186, 0.5918, 0.5186, 0.5918, 0.5186, 0.5811, 0.5186, 0.5809, 0.5184, 0.5921, 0.5184, 0.5835, 0.521, 0.5835, 0.5342, 0.5822, 0.5356, 0.5822, 0.5197, 0.5822, 0.5197, 0.5822, 0.5356, 0.5811, 0.5367, 0.5811, 0.5186, 0.5811, 0.5186, 0.5811, 0.5367, 0.5809, 0.5369, 0.5809, 0.5184, 0.5921, 0.5369, 0.5809, 0.5369, 0.5811, 0.5367, 0.5918, 0.5367, 0.5918, 0.5367, 0.5811, 0.5367, 0.5822, 0.5356, 0.5908, 0.5356, 0.5908, 0.5356, 0.5822, 0.5356, 0.5835, 0.5342, 0.5894, 0.5342, 0.5922, 0.5184, 0.5922, 0.5369, 0.5922, 0.5369, 0.5922, 0.5184, 0.5503, 0.25, 0.554, 0.25, 0.554, 0.3079, 0.5503, 0.3079, 0.5503, 0.9375, 0.554, 0.9375, 0.554, 0.9421, 0.5503, 0.9421, 0.5503, 0.5, 0.554, 0.5, 0.554, 0.5553, 0.5503, 0.5541, 0.5503, 0.1875, 0.554, 0.1875, 0.554, 0.1947, 0.5503, 0.1947, 0.5503, 0.6859, 0.554, 0.6867, 0.554, 0.6943, 0.5504, 0.6955, 0.5503, 0.0, 0.554, 0.0, 0.554, 0.05682, 0.5503, 0.05682, 0.5458, 0.875, 0.5458, 0.9375, 0.5458, 0.9375, 0.5458, 0.875, 0.5371, 0.9375, 0.533, 0.9375, 0.533, 0.9375, 0.5371, 0.9375, 0.5503, 0.75, 0.554, 0.75, 0.554, 0.8125, 0.5503, 0.8125, 0.5503, 0.9421, 0.554, 0.9421, 0.554, 1.0, 0.5503, 1.0, 0.5503, 0.125, 0.554, 0.125, 0.554, 0.1875, 0.5503, 0.1875, 0.5503, 0.0625, 0.554, 0.0625, 0.554, 0.125, 0.5503, 0.125, 0.5503, 0.05682, 0.554, 0.05682, 0.554, 0.0625, 0.5503, 0.0625, 0.5503, 0.1947, 0.554, 0.1947, 0.554, 0.25, 0.5503, 0.25, 0.533, 0.6844, 0.533, 0.625, 0.533, 0.625, 0.533, 0.6844, 0.5418, 0.625, 0.5418, 0.5645, 0.5418, 0.5645, 0.5418, 0.625, 0.5503, 0.5541, 0.554, 0.5553, 0.554, 0.5625, 0.5504, 0.5634, 0.5504, 0.6955, 0.554, 0.6943, 0.554, 0.75, 0.5503, 0.75, 0.554, 0.375, 0.554, 0.4375, 0.554, 0.4375, 0.554, 0.375, 0.5371, 0.4375, 0.533, 0.4375, 0.533, 0.4375, 0.5371, 0.4375, 0.5503, 0.3079, 0.554, 0.3079, 0.554, 0.3125, 0.5503, 0.3125, 0.5503, 0.4375, 0.554, 0.4375, 0.554, 0.5, 0.5503, 0.5, 0.5458, 0.4375, 0.5503, 0.4375, 0.5503, 0.5, 0.5458, 0.5, 0.5458, 0.3079, 0.5503, 0.3079, 0.5503, 0.3125, 0.5458, 0.3125, 0.5458, 0.3125, 0.5503, 0.3125, 0.5503, 0.375, 0.5458, 0.375, 0.5458, 0.375, 0.5503, 0.375, 0.5503, 0.4375, 0.5458, 0.4375, 0.5459, 0.6964, 0.5504, 0.6955, 0.5503, 0.75, 0.5458, 0.75, 0.5457, 0.5532, 0.5503, 0.5541, 0.5504, 0.5634, 0.5458, 0.564, 0.5458, 0.564, 0.5504, 0.5634, 0.5503, 0.625, 0.5458, 0.625, 0.5458, 0.625, 0.5503, 0.625, 0.5503, 0.6859, 0.5457, 0.6853, 0.5458, 0.1947, 0.5503, 0.1947, 0.5503, 0.25, 0.5458, 0.25, 0.5458, 0.05682, 0.5503, 0.05682, 0.5503, 0.0625, 0.5458, 0.0625, 0.5458, 0.0625, 0.5503, 0.0625, 0.5503, 0.125, 0.5458, 0.125, 0.5458, 0.125, 0.5503, 0.125, 0.5503, 0.1875, 0.5458, 0.1875, 0.5458, 0.9421, 0.5503, 0.9421, 0.5503, 1.0, 0.5458, 1.0, 0.5458, 0.75, 0.5503, 0.75, 0.5503, 0.8125, 0.5458, 0.8125, 0.5458, 0.8125, 0.5503, 0.8125, 0.5503, 0.875, 0.5458, 0.875, 0.5458, 0.875, 0.5503, 0.875, 0.5503, 0.9375, 0.5458, 0.9375, 0.5458, 0.0, 0.5503, 0.0, 0.5503, 0.05682, 0.5458, 0.05682, 0.5457, 0.6853, 0.5503, 0.6859, 0.5504, 0.6955, 0.5459, 0.6964, 0.5458, 0.1875, 0.5503, 0.1875, 0.5503, 0.1947, 0.5458, 0.1947, 0.5458, 0.5, 0.5503, 0.5, 0.5503, 0.5541, 0.5457, 0.5532, 0.5458, 0.9375, 0.5503, 0.9375, 0.5503, 0.9421, 0.5458, 0.9421, 0.5458, 0.25, 0.5503, 0.25, 0.5503, 0.3079, 0.5458, 0.3079, 0.5418, 0.25, 0.5458, 0.25, 0.5458, 0.3079, 0.5418, 0.3079, 0.5418, 0.9375, 0.5458, 0.9375, 0.5458, 0.9421, 0.5418, 0.9421, 0.5418, 0.5, 0.5458, 0.5, 0.5457, 0.5532, 0.5417, 0.5526, 0.5418, 0.1875, 0.5458, 0.1875, 0.5458, 0.1947, 0.5418, 0.1947, 0.5417, 0.6848, 0.5457, 0.6853, 0.5459, 0.6964, 0.5418, 0.6971, 0.5418, 0.0, 0.5458, 0.0, 0.5458, 0.05682, 0.5418, 0.05682, 0.533, 0.875, 0.533, 0.8125, 0.533, 0.8125, 0.533, 0.875, 0.5371, 0.875, 0.5371, 0.9375, 0.5371, 0.9375, 0.5371, 0.875, 0.5418, 0.75, 0.5458, 0.75, 0.5458, 0.8125, 0.5418, 0.8125, 0.5418, 0.9421, 0.5458, 0.9421, 0.5458, 1.0, 0.5418, 1.0, 0.5418, 0.125, 0.5458, 0.125, 0.5458, 0.1875, 0.5418, 0.1875, 0.5418, 0.0625, 0.5458, 0.0625, 0.5458, 0.125, 0.5418, 0.125, 0.5418, 0.05682, 0.5458, 0.05682, 0.5458, 0.0625, 0.5418, 0.0625, 0.5418, 0.1947, 0.5458, 0.1947, 0.5458, 0.25, 0.5418, 0.25, 0.5331, 0.5649, 0.5372, 0.5647, 0.5372, 0.5647, 0.5331, 0.5649, 0.533, 0.625, 0.5331, 0.5649, 0.5331, 0.5649, 0.533, 0.625, 0.5417, 0.5526, 0.5457, 0.5532, 0.5458, 0.564, 0.5418, 0.5645, 0.5418, 0.6971, 0.5459, 0.6964, 0.5458, 0.75, 0.5418, 0.75, 0.5503, 0.3125, 0.554, 0.3125, 0.554, 0.3125, 0.5503, 0.3125, 0.5503, 0.4375, 0.5503, 0.375, 0.5503, 0.375, 0.5503, 0.4375, 0.5418, 0.3079, 0.5458, 0.3079, 0.5458, 0.3125, 0.5418, 0.3125, 0.5418, 0.4375, 0.5458, 0.4375, 0.5458, 0.5, 0.5418, 0.5, 0.5371, 0.4375, 0.5418, 0.4375, 0.5418, 0.5, 0.5371, 0.5, 0.5371, 0.3079, 0.5418, 0.3079, 0.5418, 0.3125, 0.5371, 0.3125, 0.5371, 0.3125, 0.5418, 0.3125, 0.5418, 0.375, 0.5371, 0.375, 0.5371, 0.375, 0.5418, 0.375, 0.5418, 0.4375, 0.5371, 0.4375, 0.5372, 0.6975, 0.5418, 0.6971, 0.5418, 0.75, 0.5371, 0.75, 0.537, 0.5522, 0.5417, 0.5526, 0.5418, 0.5645, 0.5372, 0.5647, 0.5372, 0.5647, 0.5418, 0.5645, 0.5418, 0.625, 0.5371, 0.625, 0.5371, 0.625, 0.5418, 0.625, 0.5417, 0.6848, 0.537, 0.6846, 0.5371, 0.1947, 0.5418, 0.1947, 0.5418, 0.25, 0.5371, 0.25, 0.5371, 0.05682, 0.5418, 0.05682, 0.5418, 0.0625, 0.5371, 0.0625, 0.5371, 0.0625, 0.5418, 0.0625, 0.5418, 0.125, 0.5371, 0.125, 0.5371, 0.125, 0.5418, 0.125, 0.5418, 0.1875, 0.5371, 0.1875, 0.5371, 0.9421, 0.5418, 0.9421, 0.5418, 1.0, 0.5371, 1.0, 0.5371, 0.75, 0.5418, 0.75, 0.5418, 0.8125, 0.5371, 0.8125, 0.5371, 0.8125, 0.5418, 0.8125, 0.5418, 0.875, 0.5371, 0.875, 0.5371, 0.875, 0.5418, 0.875, 0.5418, 0.9375, 0.5371, 0.9375, 0.5371, 0.0, 0.5418, 0.0, 0.5418, 0.05682, 0.5371, 0.05682, 0.537, 0.6846, 0.5417, 0.6848, 0.5418, 0.6971, 0.5372, 0.6975, 0.5371, 0.1875, 0.5418, 0.1875, 0.5418, 0.1947, 0.5371, 0.1947, 0.5371, 0.5, 0.5418, 0.5, 0.5417, 0.5526, 0.537, 0.5522, 0.5371, 0.9375, 0.5418, 0.9375, 0.5418, 0.9421, 0.5371, 0.9421, 0.5371, 0.25, 0.5418, 0.25, 0.5418, 0.3079, 0.5371, 0.3079, 0.533, 0.25, 0.5371, 0.25, 0.5371, 0.3079, 0.533, 0.3079, 0.533, 0.9375, 0.5371, 0.9375, 0.5371, 0.9421, 0.533, 0.9421, 0.533, 0.5, 0.5371, 0.5, 0.537, 0.5522, 0.5329, 0.552, 0.533, 0.1875, 0.5371, 0.1875, 0.5371, 0.1947, 0.533, 0.1947, 0.533, 0.6844, 0.537, 0.6846, 0.5372, 0.6975, 0.5331, 0.6977, 0.533, 0.0, 0.5371, 0.0, 0.5371, 0.05682, 0.533, 0.05682, 0.5503, 0.8125, 0.554, 0.8125, 0.554, 0.8125, 0.5503, 0.8125, 0.5418, 0.8125, 0.5458, 0.8125, 0.5458, 0.8125, 0.5418, 0.8125, 0.533, 0.75, 0.5371, 0.75, 0.5371, 0.8125, 0.533, 0.8125, 0.533, 0.9421, 0.5371, 0.9421, 0.5371, 1.0, 0.533, 1.0, 0.533, 0.125, 0.5371, 0.125, 0.5371, 0.1875, 0.533, 0.1875, 0.533, 0.0625, 0.5371, 0.0625, 0.5371, 0.125, 0.533, 0.125, 0.533, 0.05682, 0.5371, 0.05682, 0.5371, 0.0625, 0.533, 0.0625, 0.533, 0.1947, 0.5371, 0.1947, 0.5371, 0.25, 0.533, 0.25, 0.554, 0.6867, 0.5503, 0.6859, 0.5503, 0.6859, 0.554, 0.6867, 0.554, 0.5625, 0.554, 0.625, 0.554, 0.625, 0.554, 0.5625, 0.5329, 0.552, 0.537, 0.5522, 0.5372, 0.5647, 0.5331, 0.5649, 0.5331, 0.6977, 0.5372, 0.6975, 0.5371, 0.75, 0.533, 0.75, 0.5371, 0.3125, 0.5371, 0.375, 0.5371, 0.375, 0.5371, 0.3125, 0.5458, 0.375, 0.5458, 0.4375, 0.5458, 0.4375, 0.5458, 0.375, 0.533, 0.3079, 0.5371, 0.3079, 0.5371, 0.3125, 0.533, 0.3125, 0.533, 0.4375, 0.5371, 0.4375, 0.5371, 0.5, 0.533, 0.5, 0.503, 0.4375, 0.533, 0.4375, 0.533, 0.5, 0.503, 0.5, 0.503, 0.3079, 0.533, 0.3079, 0.533, 0.3125, 0.503, 0.3125, 0.503, 0.3125, 0.533, 0.3125, 0.533, 0.375, 0.503, 0.375, 0.503, 0.375, 0.533, 0.375, 0.533, 0.4375, 0.503, 0.4375, 0.503, 0.6932, 0.5331, 0.6977, 0.533, 0.75, 0.503, 0.75, 0.503, 0.5553, 0.5329, 0.552, 0.5331, 0.5649, 0.503, 0.5625, 0.503, 0.5625, 0.5331, 0.5649, 0.533, 0.625, 0.503, 0.625, 0.503, 0.625, 0.533, 0.625, 0.533, 0.6844, 0.503, 0.6875, 0.503, 0.1947, 0.533, 0.1947, 0.533, 0.25, 0.503, 0.25, 0.503, 0.05682, 0.533, 0.05682, 0.533, 0.0625, 0.503, 0.0625, 0.503, 0.0625, 0.533, 0.0625, 0.533, 0.125, 0.503, 0.125, 0.503, 0.125, 0.533, 0.125, 0.533, 0.1875, 0.503, 0.1875, 0.503, 0.9421, 0.533, 0.9421, 0.533, 1.0, 0.503, 1.0, 0.503, 0.75, 0.533, 0.75, 0.533, 0.8125, 0.503, 0.8125, 0.503, 0.8125, 0.533, 0.8125, 0.533, 0.875, 0.503, 0.875, 0.503, 0.875, 0.533, 0.875, 0.533, 0.9375, 0.503, 0.9375, 0.503, 0.0, 0.533, 0.0, 0.533, 0.05682, 0.503, 0.05682, 0.503, 0.6875, 0.533, 0.6844, 0.5331, 0.6977, 0.503, 0.6932, 0.503, 0.1875, 0.533, 0.1875, 0.533, 0.1947, 0.503, 0.1947, 0.503, 0.5, 0.533, 0.5, 0.5329, 0.552, 0.503, 0.5553, 0.503, 0.9375, 0.533, 0.9375, 0.533, 0.9421, 0.503, 0.9421, 0.503, 0.25, 0.533, 0.25, 0.533, 0.3079, 0.503, 0.3079, 0.5503, 0.875, 0.554, 0.875, 0.554, 0.9375, 0.5503, 0.9375, 0.5503, 0.8125, 0.554, 0.8125, 0.554, 0.875, 0.5503, 0.875, 0.5418, 0.875, 0.5458, 0.875, 0.5458, 0.9375, 0.5418, 0.9375, 0.5418, 0.8125, 0.5458, 0.8125, 0.5458, 0.875, 0.5418, 0.875, 0.533, 0.875, 0.5371, 0.875, 0.5371, 0.9375, 0.533, 0.9375, 0.533, 0.8125, 0.5371, 0.8125, 0.5371, 0.875, 0.533, 0.875, 0.5371, 0.8125, 0.5371, 0.875, 0.5371, 0.875, 0.5371, 0.8125, 0.5418, 0.875, 0.5418, 0.8125, 0.5418, 0.8125, 0.5418, 0.875, 0.533, 0.9375, 0.533, 0.875, 0.533, 0.875, 0.533, 0.9375, 0.5458, 0.9375, 0.5418, 0.9375, 0.5418, 0.9375, 0.5458, 0.9375, 0.554, 0.875, 0.554, 0.9375, 0.554, 0.9375, 0.554, 0.875, 0.5503, 0.875, 0.5503, 0.8125, 0.5503, 0.8125, 0.5503, 0.875, 0.5458, 0.8125, 0.5458, 0.875, 0.5458, 0.875, 0.5458, 0.8125, 0.5418, 0.9375, 0.5418, 0.875, 0.5418, 0.875, 0.5418, 0.9375, 0.554, 0.9375, 0.5503, 0.9375, 0.5503, 0.9375, 0.554, 0.9375, 0.554, 0.8125, 0.554, 0.875, 0.554, 0.875, 0.554, 0.8125, 0.5503, 0.9375, 0.5503, 0.875, 0.5503, 0.875, 0.5503, 0.9375, 0.533, 0.8125, 0.5371, 0.8125, 0.5371, 0.8125, 0.533, 0.8125, 0.5503, 0.375, 0.554, 0.375, 0.554, 0.4375, 0.5503, 0.4375, 0.5503, 0.3125, 0.554, 0.3125, 0.554, 0.375, 0.5503, 0.375, 0.5418, 0.375, 0.5458, 0.375, 0.5458, 0.4375, 0.5418, 0.4375, 0.5418, 0.3125, 0.5458, 0.3125, 0.5458, 0.375, 0.5418, 0.375, 0.533, 0.375, 0.5371, 0.375, 0.5371, 0.4375, 0.533, 0.4375, 0.533, 0.3125, 0.5371, 0.3125, 0.5371, 0.375, 0.533, 0.375, 0.5458, 0.3125, 0.5458, 0.375, 0.5458, 0.375, 0.5458, 0.3125, 0.5458, 0.4375, 0.5418, 0.4375, 0.5418, 0.4375, 0.5458, 0.4375, 0.554, 0.3125, 0.554, 0.375, 0.554, 0.375, 0.554, 0.3125, 0.554, 0.4375, 0.5503, 0.4375, 0.5503, 0.4375, 0.554, 0.4375, 0.533, 0.375, 0.533, 0.3125, 0.533, 0.3125, 0.533, 0.375, 0.5418, 0.375, 0.5418, 0.3125, 0.5418, 0.3125, 0.5418, 0.375, 0.533, 0.4375, 0.533, 0.375, 0.533, 0.375, 0.533, 0.4375, 0.533, 0.3125, 0.5371, 0.3125, 0.5371, 0.3125, 0.533, 0.3125, 0.5371, 0.375, 0.5371, 0.4375, 0.5371, 0.4375, 0.5371, 0.375, 0.5503, 0.375, 0.5503, 0.3125, 0.5503, 0.3125, 0.5503, 0.375, 0.5418, 0.4375, 0.5418, 0.375, 0.5418, 0.375, 0.5418, 0.4375, 0.5418, 0.3125, 0.5458, 0.3125, 0.5458, 0.3125, 0.5418, 0.3125, 0.5503, 0.625, 0.554, 0.625, 0.554, 0.6867, 0.5503, 0.6859, 0.5504, 0.5634, 0.554, 0.5625, 0.554, 0.625, 0.5503, 0.625, 0.5418, 0.625, 0.5458, 0.625, 0.5457, 0.6853, 0.5417, 0.6848, 0.5418, 0.5645, 0.5458, 0.564, 0.5458, 0.625, 0.5418, 0.625, 0.533, 0.625, 0.5371, 0.625, 0.537, 0.6846, 0.533, 0.6844, 0.5331, 0.5649, 0.5372, 0.5647, 0.5371, 0.625, 0.533, 0.625, 0.5418, 0.5645, 0.5458, 0.564, 0.5458, 0.564, 0.5418, 0.5645, 0.5371, 0.625, 0.537, 0.6846, 0.537, 0.6846, 0.5371, 0.625, 0.5503, 0.625, 0.5504, 0.5634, 0.5504, 0.5634, 0.5503, 0.625, 0.5504, 0.5634, 0.554, 0.5625, 0.554, 0.5625, 0.5504, 0.5634, 0.5458, 0.625, 0.5457, 0.6853, 0.5457, 0.6853, 0.5458, 0.625, 0.5417, 0.6848, 0.5418, 0.625, 0.5418, 0.625, 0.5417, 0.6848, 0.5372, 0.5647, 0.5371, 0.625, 0.5371, 0.625, 0.5372, 0.5647, 0.537, 0.6846, 0.533, 0.6844, 0.533, 0.6844, 0.537, 0.6846, 0.554, 0.625, 0.554, 0.6867, 0.554, 0.6867, 0.554, 0.625, 0.5503, 0.6859, 0.5503, 0.625, 0.5503, 0.625, 0.5503, 0.6859, 0.5458, 0.564, 0.5458, 0.625, 0.5458, 0.625, 0.5458, 0.564, 0.5457, 0.6853, 0.5417, 0.6848, 0.5417, 0.6848, 0.5457, 0.6853, 0.6161, 0.9372, 0.6161, 0.9418, 0.6114, 0.9421, 0.6114, 0.9375, 0.6161, 0.2511, 0.6161, 0.3082, 0.6114, 0.3079, 0.6114, 0.25, 0.6161, 0.1881, 0.6161, 0.1951, 0.6114, 0.1948, 0.6114, 0.1876, 0.6161, 0.5011, 0.6161, 0.5554, 0.6114, 0.5553, 0.6114, 0.5, 0.6161, 0.6875, 0.6161, 0.6931, 0.6114, 0.6932, 0.6114, 0.6875, 0.6161, 0.001099, 0.6161, 0.05634, 0.6114, 0.05674, 0.6114, 0.0001681, 0.6161, 0.3757, 0.6161, 0.4375, 0.6114, 0.4375, 0.6114, 0.3751, 0.6161, 0.3128, 0.6161, 0.3757, 0.6114, 0.3751, 0.6114, 0.3125, 0.6161, 0.3082, 0.6161, 0.3128, 0.6114, 0.3125, 0.6114, 0.3079, 0.6161, 0.125, 0.6161, 0.1881, 0.6114, 0.1876, 0.6114, 0.125, 0.6161, 0.06187, 0.6161, 0.125, 0.6114, 0.125, 0.6114, 0.0624, 0.6161, 0.05634, 0.6161, 0.06187, 0.6114, 0.0624, 0.6114, 0.05674, 0.6161, 0.625, 0.6161, 0.6875, 0.6114, 0.6875, 0.6114, 0.625, 0.6161, 0.5625, 0.6161, 0.625, 0.6114, 0.625, 0.6114, 0.5625, 0.6161, 0.5554, 0.6161, 0.5625, 0.6114, 0.5625, 0.6114, 0.5553, 0.6161, 0.8743, 0.6161, 0.9372, 0.6114, 0.9375, 0.6114, 0.8749, 0.6161, 0.8125, 0.6161, 0.8743, 0.6114, 0.8749, 0.6114, 0.8125, 0.6161, 0.7511, 0.6161, 0.8125, 0.6114, 0.8125, 0.6114, 0.75, 0.6161, 0.4375, 0.6161, 0.4989, 0.6114, 0.5, 0.6114, 0.4375, 0.6161, 0.1951, 0.6161, 0.2489, 0.6114, 0.25, 0.6114, 0.1948, 0.6161, 0.6931, 0.6161, 0.7489, 0.6114, 0.75, 0.6114, 0.6932, 0.6161, 0.9418, 0.6161, 0.9989, 0.6114, 0.9998, 0.6114, 0.9421, 0.5908, 0.5356, 0.5908, 0.5356, 0.5894, 0.5342, 0.5895, 0.5342, 0.592, 0.5367, 0.5918, 0.5367, 0.5908, 0.5356, 0.5908, 0.5356, 0.5922, 0.5369, 0.5921, 0.5369, 0.5918, 0.5367, 0.592, 0.5367, 0.592, 0.5186, 0.5918, 0.5186, 0.5921, 0.5184, 0.5922, 0.5184, 0.5908, 0.5197, 0.5908, 0.5197, 0.5918, 0.5186, 0.592, 0.5186, 0.5895, 0.521, 0.5894, 0.521, 0.5908, 0.5197, 0.5908, 0.5197, 0.5835, 0.521, 0.5894, 0.521, 0.5894, 0.5342, 0.5835, 0.5342, 0.5922, 0.5369, 0.5921, 0.5369, 0.5921, 0.5369, 0.5922, 0.5369, 0.5809, 0.5369, 0.5921, 0.5369, 0.5965, 0.5415, 0.5763, 0.5415, 0.5922, 0.5184, 0.5921, 0.5184, 0.5965, 0.5138, 0.5968, 0.5138, 0.5763, 0.5415, 0.5965, 0.5415, 0.5988, 0.5438, 0.574, 0.5438, 0.5968, 0.5138, 0.5965, 0.5138, 0.5988, 0.5115, 0.5991, 0.5115, 0.574, 0.5438, 0.5988, 0.5438, 0.61, 0.5553, 0.5625, 0.5553, 0.5991, 0.5115, 0.5988, 0.5115, 0.61, 0.5, 0.6106, 0.5, 0.5625, 0.25, 0.61, 0.25, 0.61, 0.3079, 0.5625, 0.3079, 0.5625, 0.9375, 0.61, 0.9375, 0.61, 0.9421, 0.5625, 0.9421, 0.5809, 0.5184, 0.5921, 0.5184, 0.5921, 0.5184, 0.5809, 0.5184, 0.5625, 0.1875, 0.61, 0.1875, 0.61, 0.1947, 0.5625, 0.1947, 0.5625, 0.0, 0.61, 0.0, 0.61, 0.05682, 0.5625, 0.05682, 0.5625, 0.6875, 0.61, 0.6875, 0.61, 0.6932, 0.5625, 0.6932, 0.5625, 0.0625, 0.61, 0.0625, 0.61, 0.125, 0.5625, 0.125, 0.5625, 0.125, 0.61, 0.125, 0.61, 0.1875, 0.5625, 0.1875, 0.5625, 0.1947, 0.61, 0.1947, 0.61, 0.25, 0.5625, 0.25, 0.5625, 0.3125, 0.61, 0.3125, 0.61, 0.375, 0.5625, 0.375, 0.5625, 0.375, 0.61, 0.375, 0.61, 0.4375, 0.5625, 0.4375, 0.5625, 0.625, 0.61, 0.625, 0.61, 0.6875, 0.5625, 0.6875, 0.5625, 0.5625, 0.61, 0.5625, 0.61, 0.625, 0.5625, 0.625, 0.5625, 0.4375, 0.61, 0.4375, 0.61, 0.5, 0.5625, 0.5, 0.5625, 0.875, 0.61, 0.875, 0.61, 0.9375, 0.5625, 0.9375, 0.5625, 0.8125, 0.61, 0.8125, 0.61, 0.875, 0.5625, 0.875, 0.5625, 0.6932, 0.61, 0.6932, 0.61, 0.75, 0.5625, 0.75, 0.5625, 0.9421, 0.61, 0.9421, 0.61, 1.0, 0.5625, 1.0, 0.5625, 0.05682, 0.61, 0.05682, 0.61, 0.0625, 0.5625, 0.0625, 0.5625, 0.5553, 0.61, 0.5553, 0.61, 0.5625, 0.5625, 0.5625, 0.5625, 0.75, 0.61, 0.75, 0.61, 0.8125, 0.5625, 0.8125, 0.5625, 0.3079, 0.61, 0.3079, 0.61, 0.3125, 0.5625, 0.3125])
me_cube.materials.append(mat_blue)
me_cube.materials.append(mat_printer)
me_cube.materials.append(mat_red)
me_cube.materials.append(None)
me_cube.materials.append(mat_grey)
me_cube.use_mirror_vertex_groups = False
me_cube.update()

# ---- objects
ob_cube = bpy.data.objects.new('Cube', me_cube)
ob_light = bpy.data.objects.new('Light', light_light)
ob_camera = bpy.data.objects.new('Camera', cam_camera)

# ---- transforms, parenting, visibility, modifiers, constraints
ob_cube.location = (0.0, 0.0, 0.0)
ob_cube.lock_rotations_4d = False
ob_cube.empty_display_type = 'ARROWS'
ob_cube.lineart.crease_threshold = 0.0
_m = ob_cube.modifiers.new('Auto Smooth', 'NODES')
_m.node_group = ng_auto_smooth
_gi = [s.identifier for s in ng_auto_smooth.interface.items_tree if s.item_type == 'SOCKET' and s.in_out == 'INPUT']
_m[_gi[1]] = 0.5236  # Angle
ob_light.location = (4.076, 1.005, 5.904)
ob_light.rotation_euler = (0.6503, 0.05522, 1.866)
ob_light.lock_rotations_4d = False
ob_light.empty_display_type = 'ARROWS'
ob_light.color = (0.0, 0.0, 0.0, 0.0)
ob_light.lineart.crease_threshold = 0.0
ob_camera.location = (7.359, -6.926, 4.958)
ob_camera.rotation_euler = (1.109, 0.0, 0.8149)
ob_camera.lock_rotations_4d = False
ob_camera.empty_display_type = 'ARROWS'
ob_camera.color = (0.0, 0.0, 0.0, 0.0)
ob_camera.display_type = 'WIRE'
ob_camera.lineart.crease_threshold = 0.0

# ---- collection membership
col_collection.objects.link(ob_cube)
col_collection.objects.link(ob_light)
col_collection.objects.link(ob_camera)

# ---- scene / render settings (as saved in the file)
scene.camera = ob_camera
scene.frame_start = 1; scene.frame_end = 250; scene.frame_set(1)
scene.render.engine = 'BLENDER_EEVEE_NEXT'
scene.cycles.sampling_pattern = 'TABULATED_SOBOL'
scene.view_settings.view_transform = 'Filmic'
bpy.context.view_layer.update()
